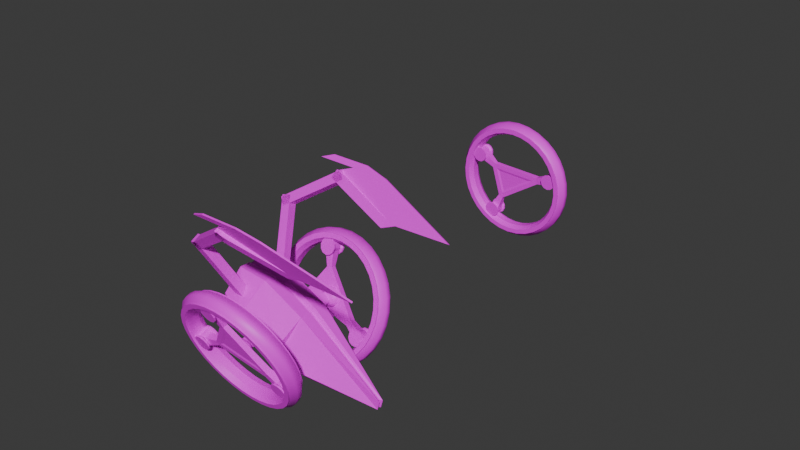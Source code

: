 # Source: Wheelie.blend  (saved by Blender 4.3.34; exported with 4.5.12 LTS)
import bpy
from mathutils import Matrix  # noqa: F401  (used for matrix-valued properties, if any)

bpy.ops.wm.read_factory_settings(use_empty=True)
scene = bpy.context.scene
scene.name = 'Scene'

# ---- collections
col_collection = bpy.data.collections.new('Collection'); scene.collection.children.link(col_collection)

# ---- images (referenced by path relative to the original .blend; pixels are not part of the script)
import os
ASSET_DIR = os.environ.get("B2B_ASSET_DIR", "")  # directory of the original .blend (textures are referenced by path, not embedded)
HERE = os.path.dirname(os.path.abspath(__file__))  # packed textures are extracted next to this script under _unpacked/

def load_image(name, relpath, width, height, colorspace="sRGB"):
    """Load a texture the original file referenced (path relative to the .blend, or extracted next to this script)."""
    p = next((c for c in (os.path.join(HERE, relpath), os.path.join(ASSET_DIR, relpath)) if relpath and os.path.exists(c)), "")
    if p:
        img = bpy.data.images.load(p, check_existing=True)
        img.name = name
    else:  # same state as the original file: an image datablock whose file is absent (Cycles renders it pink)
        img = bpy.data.images.new(name, width, height)
        img.source = "FILE"
        img.filepath = "//" + (relpath or name)
    img.colorspace_settings.name = colorspace
    return img
img_hammer_head_texture_png = load_image('Hammer Head Texture.png', 'Hammer Head Texture.png', 1024, 1024, 'sRGB')

# ---- materials (node trees are filled in below, after node groups)
mat_wheelie = bpy.data.materials.new('Wheelie')

# ---- material node trees
mat_wheelie.use_nodes = True; mat_wheelie.node_tree.nodes.clear()
_N = mat_wheelie.node_tree.nodes; _L = mat_wheelie.node_tree.links
n0 = _N.new('ShaderNodeBsdfPrincipled'); n0.name = 'Principled BSDF'; n0.location = (10, 300)
n1 = _N.new('ShaderNodeOutputMaterial'); n1.name = 'Material Output'; n1.location = (300, 300)
n2 = _N.new('ShaderNodeTexImage'); n2.name = 'Image Texture'; n2.location = (-280, 275)
n2.image = img_hammer_head_texture_png
_L.new(n0.outputs[0], n1.inputs[0])
_L.new(n2.outputs[0], n0.inputs[0])
n1.is_active_output = True

# ---- world
world_world = bpy.data.worlds.new('World'); scene.world = world_world
world_world.use_nodes = True; world_world.node_tree.nodes.clear()
_N = world_world.node_tree.nodes; _L = world_world.node_tree.links
n0 = _N.new('ShaderNodeOutputWorld'); n0.name = 'World Output'; n0.location = (300, 300)
n1 = _N.new('ShaderNodeBackground'); n1.name = 'Background'; n1.location = (10, 300)
n1.inputs[0].default_value = (0.05088, 0.05088, 0.05088, 1.0)
_L.new(n1.outputs[0], n0.inputs[0])
n0.is_active_output = True
world_world.color = (0.05088, 0.05088, 0.05088)
world_world.sun_shadow_jitter_overblur = 0.0

# ---- meshes
me_cylinder = bpy.data.meshes.new('Cylinder')
me_cylinder.from_pydata([(0.0, 0.131, 5.0), (0.0, -0.1259, 5.0), (0.1951, 0.131, 4.904), (0.1951, -0.1259, 4.904), (0.3827, 0.131, 4.619), (0.3827, -0.1259, 4.619), (0.5556, 0.131, 4.157), (0.5556, -0.1259, 4.157), (0.7071, 0.131, 3.536), (0.7071, -0.1259, 3.536), (0.8315, 0.131, 2.778), (0.8315, -0.1259, 2.778), (0.9239, 0.131, 1.913), (0.9239, -0.1259, 1.913), (0.9808, 0.131, 0.9755), (0.9808, -0.1259, 0.9755), (1.0, 0.131, -7.451e-08), (1.0, -0.1259, 7.451e-08), (0.9808, 0.131, -0.9755), (0.9808, -0.1259, -0.9755), (0.9239, 0.131, -1.913), (0.9239, -0.1259, -1.913), (0.8315, 0.131, -2.778), (0.8315, -0.1259, -2.778), (0.7071, 0.131, -3.536), (0.7071, -0.1259, -3.536), (0.5556, 0.131, -4.157), (0.5556, -0.1259, -4.157), (0.3827, 0.131, -4.619), (0.3827, -0.1259, -4.619), (0.1951, 0.131, -4.904), (0.1951, -0.1259, -4.904), (0.0, 0.131, -5.0), (0.0, -0.1259, -5.0), (-0.1951, 0.131, -4.904), (-0.1951, -0.1259, -4.904), (-0.3827, 0.131, -4.619), (-0.3827, -0.1259, -4.619), (-0.5556, 0.131, -4.157), (-0.5556, -0.1259, -4.157), (-0.7071, 0.131, -3.536), (-0.7071, -0.1259, -3.536), (-0.8315, 0.131, -2.778), (-0.8315, -0.1259, -2.778), (-0.9239, 0.131, -1.913), (-0.9239, -0.1259, -1.913), (-0.9808, 0.131, -0.9755), (-0.9808, -0.1259, -0.9755), (-1.0, 0.131, -7.451e-08), (-1.0, -0.1259, 7.451e-08), (-0.9808, 0.131, 0.9755), (-0.9808, -0.1259, 0.9755), (-0.9239, 0.131, 1.913), (-0.9239, -0.1259, 1.913), (-0.8315, 0.131, 2.778), (-0.8315, -0.1259, 2.778), (-0.7071, 0.131, 3.536), (-0.7071, -0.1259, 3.536), (-0.5556, 0.131, 4.157), (-0.5556, -0.1259, 4.157), (-0.3827, 0.131, 4.619), (-0.3827, -0.1259, 4.619), (-0.1951, 0.131, 4.904), (-0.1951, -0.1259, 4.904), (0.0, 0.04863, 5.378), (0.0, -0.04347, 5.378), (0.2099, -0.04347, 5.275), (0.2099, 0.04863, 5.275), (0.4116, -0.04347, 4.969), (0.4116, 0.04863, 4.969), (0.5976, -0.04347, 4.472), (0.5976, 0.04863, 4.472), (0.7606, -0.04347, 3.803), (0.7606, 0.04863, 3.803), (0.8944, -0.04347, 2.988), (0.8944, 0.04863, 2.988), (0.9938, -0.04347, 2.058), (0.9938, 0.04863, 2.058), (1.055, -0.04347, 1.049), (1.055, 0.04863, 1.049), (1.076, -0.04347, 5.215e-08), (1.076, 0.04863, -7.451e-09), (1.055, -0.04347, -1.049), (1.055, 0.04863, -1.049), (0.9938, -0.04347, -2.058), (0.9938, 0.04863, -2.058), (0.8944, -0.04347, -2.988), (0.8944, 0.04863, -2.988), (0.7606, -0.04347, -3.803), (0.7606, 0.04863, -3.803), (0.5976, -0.04347, -4.472), (0.5976, 0.04863, -4.472), (0.4116, -0.04347, -4.969), (0.4116, 0.04863, -4.969), (0.2099, -0.04347, -5.275), (0.2099, 0.04863, -5.275), (0.0, -0.04347, -5.378), (0.0, 0.04863, -5.378), (-0.2099, -0.04347, -5.275), (-0.2099, 0.04863, -5.275), (-0.4116, -0.04347, -4.969), (-0.4116, 0.04863, -4.969), (-0.5976, -0.04347, -4.472), (-0.5976, 0.04863, -4.472), (-0.7606, -0.04347, -3.803), (-0.7606, 0.04863, -3.803), (-0.8944, -0.04347, -2.988), (-0.8944, 0.04863, -2.988), (-0.9938, -0.04347, -2.058), (-0.9938, 0.04863, -2.058), (-1.055, -0.04347, -1.049), (-1.055, 0.04863, -1.049), (-1.076, -0.04347, 5.215e-08), (-1.076, 0.04863, -7.451e-09), (-1.055, -0.04347, 1.049), (-1.055, 0.04863, 1.049), (-0.9938, -0.04347, 2.058), (-0.9938, 0.04863, 2.058), (-0.8944, -0.04347, 2.988), (-0.8944, 0.04863, 2.988), (-0.7606, -0.04347, 3.803), (-0.7606, 0.04863, 3.803), (-0.5976, -0.04347, 4.472), (-0.5976, 0.04863, 4.472), (-0.4116, -0.04347, 4.969), (-0.4116, 0.04863, 4.969), (-0.2099, -0.04347, 5.275), (-0.2099, 0.04863, 5.275), (0.0, 0.064, 4.346), (0.1696, 0.064, 4.263), (0.1696, -0.05885, 4.263), (0.0, -0.05885, 4.346), (0.3327, 0.064, 4.016), (0.3327, -0.05885, 4.016), (0.4829, 0.064, 3.614), (0.4829, -0.05885, 3.614), (0.6147, 0.064, 3.073), (0.6147, -0.05885, 3.073), (0.7228, 0.064, 2.415), (0.7228, -0.05885, 2.415), (0.8031, 0.064, 1.663), (0.8031, -0.05885, 1.663), (0.8526, 0.064, 0.8479), (0.8526, -0.05885, 0.8479), (0.8693, 0.064, 0.0), (0.8693, -0.05885, 5.96e-08), (0.8526, 0.064, -0.8479), (0.8526, -0.05885, -0.8479), (0.8031, 0.064, -1.663), (0.8031, -0.05885, -1.663), (0.7228, 0.064, -2.415), (0.7228, -0.05885, -2.415), (0.6147, 0.064, -3.073), (0.6147, -0.05885, -3.073), (0.4829, 0.064, -3.614), (0.4829, -0.05885, -3.614), (0.3327, 0.064, -4.016), (0.3327, -0.05885, -4.016), (0.1696, 0.064, -4.263), (0.1696, -0.05885, -4.263), (0.0, 0.064, -4.346), (0.0, -0.05885, -4.346), (-0.1696, 0.064, -4.263), (-0.1696, -0.05885, -4.263), (-0.3327, 0.064, -4.016), (-0.3327, -0.05885, -4.016), (-0.4829, 0.064, -3.614), (-0.4829, -0.05885, -3.614), (-0.6147, 0.064, -3.073), (-0.6147, -0.05885, -3.073), (-0.7228, 0.064, -2.415), (-0.7228, -0.05885, -2.415), (-0.8031, 0.064, -1.663), (-0.8031, -0.05885, -1.663), (-0.8526, 0.064, -0.8479), (-0.8526, -0.05885, -0.8479), (-0.8693, 0.064, 0.0), (-0.8693, -0.05885, 5.96e-08), (-0.8526, 0.064, 0.8479), (-0.8526, -0.05885, 0.8479), (-0.8031, 0.064, 1.663), (-0.8031, -0.05885, 1.663), (-0.7228, 0.064, 2.415), (-0.7228, -0.05885, 2.415), (-0.6147, 0.064, 3.073), (-0.6147, -0.05885, 3.073), (-0.4829, 0.064, 3.614), (-0.4829, -0.05885, 3.614), (-0.3327, 0.064, 4.016), (-0.3327, -0.05885, 4.016), (-0.1696, 0.064, 4.263), (-0.1696, -0.05885, 4.263), (0.0, 0.1509, 5.0), (0.1951, 0.1509, 4.904), (0.1951, -0.1457, 4.904), (0.0, -0.1457, 5.0), (0.3827, 0.1509, 4.619), (0.3827, -0.1457, 4.619), (0.5556, 0.1509, 4.157), (0.5556, -0.1457, 4.157), (0.7071, 0.1509, 3.536), (0.7071, -0.1457, 3.536), (0.8315, 0.1509, 2.778), (0.8315, -0.1457, 2.778), (0.9239, 0.1509, 1.913), (0.9239, -0.1457, 1.913), (0.9808, 0.1509, 0.9755), (0.9808, -0.1457, 0.9755), (1.0, 0.1509, -8.196e-08), (1.0, -0.1457, 8.196e-08), (0.9808, 0.1509, -0.9755), (0.9808, -0.1457, -0.9755), (0.9239, 0.1509, -1.913), (0.9239, -0.1457, -1.913), (0.8315, 0.1509, -2.778), (0.8315, -0.1457, -2.778), (0.7071, 0.1509, -3.536), (0.7071, -0.1457, -3.536), (0.5556, 0.1509, -4.157), (0.5556, -0.1457, -4.157), (0.3827, 0.1509, -4.619), (0.3827, -0.1457, -4.619), (0.1951, 0.1509, -4.904), (0.1951, -0.1457, -4.904), (0.0, 0.1509, -5.0), (0.0, -0.1457, -5.0), (-0.1951, 0.1509, -4.904), (-0.1951, -0.1457, -4.904), (-0.3827, 0.1509, -4.619), (-0.3827, -0.1457, -4.619), (-0.5556, 0.1509, -4.157), (-0.5556, -0.1457, -4.157), (-0.7071, 0.1509, -3.536), (-0.7071, -0.1457, -3.536), (-0.8315, 0.1509, -2.778), (-0.8315, -0.1457, -2.778), (-0.9239, 0.1509, -1.913), (-0.9239, -0.1457, -1.913), (-0.9808, 0.1509, -0.9755), (-0.9808, -0.1457, -0.9755), (-1.0, 0.1509, -8.196e-08), (-1.0, -0.1457, 8.196e-08), (-0.9808, 0.1509, 0.9755), (-0.9808, -0.1457, 0.9755), (-0.9239, 0.1509, 1.913), (-0.9239, -0.1457, 1.913), (-0.8315, 0.1509, 2.778), (-0.8315, -0.1457, 2.778), (-0.7071, 0.1509, 3.536), (-0.7071, -0.1457, 3.536), (-0.5556, 0.1509, 4.157), (-0.5556, -0.1457, 4.157), (-0.3827, 0.1509, 4.619), (-0.3827, -0.1457, 4.619), (-0.1951, 0.1509, 4.904), (-0.1951, -0.1457, 4.904), (0.0, 0.1509, 4.596), (0.1793, 0.1509, 4.508), (0.1793, -0.1457, 4.508), (0.0, -0.1457, 4.596), (0.3517, 0.1509, 4.246), (0.3517, -0.1457, 4.246), (0.5107, 0.1509, 3.821), (0.5107, -0.1457, 3.821), (0.6499, 0.1509, 3.25), (0.6499, -0.1457, 3.25), (0.7643, 0.1509, 2.553), (0.7643, -0.1457, 2.553), (0.8492, 0.1509, 1.759), (0.8492, -0.1457, 1.759), (0.9015, 0.1509, 0.8966), (0.9015, -0.1457, 0.8966), (0.9192, 0.1509, -8.196e-08), (0.9192, -0.1457, 8.196e-08), (0.9015, 0.1509, -0.8966), (0.9015, -0.1457, -0.8966), (0.8492, 0.1509, -1.759), (0.8492, -0.1457, -1.759), (0.7643, 0.1509, -2.553), (0.7643, -0.1457, -2.553), (0.6499, 0.1509, -3.25), (0.6499, -0.1457, -3.25), (0.5107, 0.1509, -3.821), (0.5107, -0.1457, -3.821), (0.3517, 0.1509, -4.246), (0.3517, -0.1457, -4.246), (0.1793, 0.1509, -4.508), (0.1793, -0.1457, -4.508), (0.0, 0.1509, -4.596), (0.0, -0.1457, -4.596), (-0.1793, 0.1509, -4.508), (-0.1793, -0.1457, -4.508), (-0.3517, 0.1509, -4.246), (-0.3517, -0.1457, -4.246), (-0.5107, 0.1509, -3.821), (-0.5107, -0.1457, -3.821), (-0.6499, 0.1509, -3.25), (-0.6499, -0.1457, -3.25), (-0.7643, 0.1509, -2.553), (-0.7643, -0.1457, -2.553), (-0.8492, 0.1509, -1.759), (-0.8492, -0.1457, -1.759), (-0.9015, 0.1509, -0.8966), (-0.9015, -0.1457, -0.8966), (-0.9192, 0.1509, -8.196e-08), (-0.9192, -0.1457, 8.196e-08), (-0.9015, 0.1509, 0.8966), (-0.9015, -0.1457, 0.8966), (-0.8492, 0.1509, 1.759), (-0.8492, -0.1457, 1.759), (-0.7643, 0.1509, 2.553), (-0.7643, -0.1457, 2.553), (-0.6499, 0.1509, 3.25), (-0.6499, -0.1457, 3.25), (-0.5107, 0.1509, 3.821), (-0.5107, -0.1457, 3.821), (-0.3517, 0.1509, 4.246), (-0.3517, -0.1457, 4.246), (-0.1793, 0.1509, 4.508), (-0.1793, -0.1457, 4.508), (0.76, -0.06444, 0.4782), (0.76, 0.0696, 0.4782), (0.8122, -0.06444, 0.5481), (0.8122, 0.0696, 0.5481), (0.8504, -0.06444, 0.7391), (0.8504, 0.0696, 0.7391), (0.8644, -0.06444, 1.0), (0.8644, 0.0696, 1.0), (0.8504, -0.06444, 1.261), (0.8504, 0.0696, 1.261), (0.8122, -0.06444, 1.452), (0.8122, 0.0696, 1.452), (0.76, -0.06444, 1.522), (0.76, 0.0696, 1.522), (0.7078, -0.06444, 1.452), (0.7078, 0.0696, 1.452), (0.6696, -0.06444, 1.261), (0.6696, 0.0696, 1.261), (0.6556, -0.06444, 1.0), (0.6556, 0.0696, 1.0), (0.6696, -0.06444, 0.7391), (0.6696, 0.0696, 0.7391), (0.7078, -0.06444, 0.5481), (0.7078, 0.0696, 0.5481), (0.76, -0.09095, 0.3236), (0.8276, -0.09095, 0.4142), (0.8276, 0.09611, 0.4142), (0.76, 0.09611, 0.3236), (0.8772, -0.09095, 0.6618), (0.8772, 0.09611, 0.6618), (0.8953, -0.09095, 1.0), (0.8953, 0.09611, 1.0), (0.8772, -0.09095, 1.338), (0.8772, 0.09611, 1.338), (0.8276, -0.09095, 1.586), (0.8276, 0.09611, 1.586), (0.76, -0.09095, 1.676), (0.76, 0.09611, 1.676), (0.6924, -0.09095, 1.586), (0.6924, 0.09611, 1.586), (0.6428, -0.09095, 1.338), (0.6428, 0.09611, 1.338), (0.6247, -0.09095, 1.0), (0.6247, 0.09611, 1.0), (0.6428, -0.09095, 0.6618), (0.6428, 0.09611, 0.6618), (0.6924, -0.09095, 0.4142), (0.6924, 0.09611, 0.4142), (0.76, -0.1164, 0.3236), (0.8276, -0.1164, 0.4142), (0.8276, 0.1215, 0.4142), (0.76, 0.1215, 0.3236), (0.8772, -0.1164, 0.6618), (0.8772, 0.1215, 0.6618), (0.8953, -0.1164, 1.0), (0.8953, 0.1215, 1.0), (0.8772, -0.1164, 1.338), (0.8772, 0.1215, 1.338), (0.8276, -0.1164, 1.586), (0.8276, 0.1215, 1.586), (0.76, -0.1164, 1.676), (0.76, 0.1215, 1.676), (0.6924, -0.1164, 1.586), (0.6924, 0.1215, 1.586), (0.6428, -0.1164, 1.338), (0.6428, 0.1215, 1.338), (0.6247, -0.1164, 1.0), (0.6247, 0.1215, 1.0), (0.6428, -0.1164, 0.6618), (0.6428, 0.1215, 0.6618), (0.6924, -0.1164, 0.4142), (0.6924, 0.1215, 0.4142), (-0.4698, -0.06444, -3.025), (-0.4698, 0.0696, -3.025), (-0.4968, -0.06444, -3.259), (-0.4968, 0.0696, -3.259), (-0.4968, -0.06444, -3.529), (-0.4968, 0.0696, -3.529), (-0.4698, -0.06444, -3.763), (-0.4698, 0.0696, -3.763), (-0.423, -0.06444, -3.898), (-0.423, 0.0696, -3.898), (-0.369, -0.06444, -3.898), (-0.369, 0.0696, -3.898), (-0.3222, -0.06444, -3.763), (-0.3222, 0.0696, -3.763), (-0.2952, -0.06444, -3.529), (-0.2952, 0.0696, -3.529), (-0.2952, -0.06444, -3.259), (-0.2952, 0.0696, -3.259), (-0.3222, -0.06444, -3.025), (-0.3222, 0.0696, -3.025), (-0.369, -0.06444, -2.89), (-0.369, 0.0696, -2.89), (-0.423, -0.06444, -2.89), (-0.423, 0.0696, -2.89), (-0.4916, -0.09095, -2.916), (-0.5267, -0.09095, -3.219), (-0.5267, 0.09611, -3.219), (-0.4916, 0.09611, -2.916), (-0.5267, -0.09095, -3.569), (-0.5267, 0.09611, -3.569), (-0.4916, -0.09095, -3.872), (-0.4916, 0.09611, -3.872), (-0.431, -0.09095, -4.047), (-0.431, 0.09611, -4.047), (-0.361, -0.09095, -4.047), (-0.361, 0.09611, -4.047), (-0.3003, -0.09095, -3.872), (-0.3003, 0.09611, -3.872), (-0.2653, -0.09095, -3.569), (-0.2653, 0.09611, -3.569), (-0.2653, -0.09095, -3.219), (-0.2653, 0.09611, -3.219), (-0.3003, -0.09095, -2.916), (-0.3003, 0.09611, -2.916), (-0.361, -0.09095, -2.741), (-0.361, 0.09611, -2.741), (-0.431, -0.09095, -2.741), (-0.431, 0.09611, -2.741), (-0.4916, -0.1164, -2.916), (-0.5267, -0.1164, -3.219), (-0.5267, 0.1215, -3.219), (-0.4916, 0.1215, -2.916), (-0.5267, -0.1164, -3.569), (-0.5267, 0.1215, -3.569), (-0.4916, -0.1164, -3.872), (-0.4916, 0.1215, -3.872), (-0.431, -0.1164, -4.047), (-0.431, 0.1215, -4.047), (-0.361, -0.1164, -4.047), (-0.361, 0.1215, -4.047), (-0.3003, -0.1164, -3.872), (-0.3003, 0.1215, -3.872), (-0.2653, -0.1164, -3.569), (-0.2653, 0.1215, -3.569), (-0.2653, -0.1164, -3.219), (-0.2653, 0.1215, -3.219), (-0.3003, -0.1164, -2.916), (-0.3003, 0.1215, -2.916), (-0.361, -0.1164, -2.741), (-0.361, 0.1215, -2.741), (-0.431, -0.1164, -2.741), (-0.431, 0.1215, -2.741), (-0.6437, -0.06444, 2.076), (-0.6437, 0.0696, 2.076), (-0.6926, -0.06444, 2.19), (-0.6926, 0.0696, 2.19), (-0.7464, -0.06444, 2.167), (-0.7464, 0.0696, 2.167), (-0.7907, -0.06444, 2.012), (-0.7907, 0.0696, 2.012), (-0.8135, -0.06444, 1.767), (-0.8135, 0.0696, 1.767), (-0.8088, -0.06444, 1.498), (-0.8088, 0.0696, 1.498), (-0.7778, -0.06444, 1.277), (-0.7778, 0.0696, 1.277), (-0.7289, -0.06444, 1.163), (-0.7289, 0.0696, 1.163), (-0.6751, -0.06444, 1.186), (-0.6751, 0.0696, 1.186), (-0.6308, -0.06444, 1.341), (-0.6308, 0.0696, 1.341), (-0.608, -0.06444, 1.586), (-0.608, 0.0696, 1.586), (-0.6127, -0.06444, 1.855), (-0.6127, 0.0696, 1.855), (-0.6238, -0.09095, 2.195), (-0.6873, -0.09095, 2.343), (-0.6873, 0.09611, 2.343), (-0.6238, 0.09611, 2.195), (-0.757, -0.09095, 2.312), (-0.757, 0.09611, 2.312), (-0.8144, -0.09095, 2.111), (-0.8144, 0.09611, 2.111), (-0.844, -0.09095, 1.794), (-0.844, 0.09611, 1.794), (-0.8379, -0.09095, 1.445), (-0.8379, 0.09611, 1.445), (-0.7977, -0.09095, 1.158), (-0.7977, 0.09611, 1.158), (-0.7342, -0.09095, 1.01), (-0.7342, 0.09611, 1.01), (-0.6645, -0.09095, 1.041), (-0.6645, 0.09611, 1.041), (-0.6071, -0.09095, 1.242), (-0.6071, 0.09611, 1.242), (-0.5775, -0.09095, 1.559), (-0.5775, 0.09611, 1.559), (-0.5836, -0.09095, 1.908), (-0.5836, 0.09611, 1.908), (-0.6238, -0.1164, 2.195), (-0.6873, -0.1164, 2.343), (-0.6873, 0.1215, 2.343), (-0.6238, 0.1215, 2.195), (-0.757, -0.1164, 2.312), (-0.757, 0.1215, 2.312), (-0.8144, -0.1164, 2.111), (-0.8144, 0.1215, 2.111), (-0.844, -0.1164, 1.794), (-0.844, 0.1215, 1.794), (-0.8379, -0.1164, 1.445), (-0.8379, 0.1215, 1.445), (-0.7977, -0.1164, 1.158), (-0.7977, 0.1215, 1.158), (-0.7342, -0.1164, 1.01), (-0.7342, 0.1215, 1.01), (-0.6645, -0.1164, 1.041), (-0.6645, 0.1215, 1.041), (-0.6071, -0.1164, 1.242), (-0.6071, 0.1215, 1.242), (-0.5775, -0.1164, 1.559), (-0.5775, 0.1215, 1.559), (-0.5836, -0.1164, 1.908), (-0.5836, 0.1215, 1.908), (0.4798, 0.05337, 0.9027), (0.3013, -0.03329, 0.3543), (0.5072, 0.05389, 0.3624), (-0.2087, -0.02649, -1.335), (-0.2211, 0.04436, -2.092), (-0.3006, 0.04436, -1.866), (-0.4558, 0.04447, 0.6541), (-0.3209, -0.02647, 0.4573), (-0.4178, -0.03926, 1.071), (-0.4178, 0.04426, 1.071), (0.4786, -0.04858, 0.8952), (0.509, -0.04858, 0.3587), (-0.2209, -0.03903, -2.096), (-0.2998, -0.03928, -1.865), (-0.4567, -0.03908, 0.653), (0.4218, -0.04775, 0.5249), (-0.3738, -0.03903, 0.6566), (-0.2303, -0.03905, -1.635), (0.1122, -0.004814, 0.4387), (0.1214, 0.03738, 0.4849), (0.1122, 0.07956, 0.4387), (0.08584, 0.1153, 0.3071), (0.04646, 0.1392, 0.1102), (0.1586, -0.004814, -0.1221), (0.1717, 0.03738, -0.1221), (0.1586, 0.07956, -0.1221), (0.1214, 0.1153, -0.1221), (0.0657, 0.1392, -0.1221), (0.1122, -0.004814, -0.6829), (0.1214, 0.03738, -0.7291), (0.1122, 0.07956, -0.6829), (0.08584, 0.1153, -0.5513), (0.04646, 0.1392, -0.3544), (0.0, -0.004814, -0.9151), (0.0, 0.03738, -0.9805), (0.0, 0.07956, -0.9151), (0.0, 0.1153, -0.7291), (0.0, 0.1392, -0.4506), (-0.1122, -0.004814, -0.6829), (-0.1214, 0.03738, -0.7291), (-0.1122, 0.07956, -0.6829), (-0.08584, 0.1153, -0.5513), (-0.04646, 0.1392, -0.3544), (-0.1586, -0.004814, -0.1221), (-0.1717, 0.03738, -0.1221), (-0.1586, 0.07956, -0.1221), (-0.1214, 0.1153, -0.1221), (-0.0657, 0.1392, -0.1221), (-0.1122, -0.004814, 0.4387), (-0.1214, 0.03738, 0.4849), (-0.1122, 0.07956, 0.4387), (-0.08584, 0.1153, 0.3071), (-0.04646, 0.1392, 0.1102), (0.0, 0.1476, -0.1221), (0.0, -0.004814, 0.671), (0.0, 0.03738, 0.7363), (0.0, 0.07956, 0.671), (0.0, 0.1153, 0.4849), (0.0, 0.1392, 0.2064)], [], [(65, 1, 3, 66), (66, 3, 5, 68), (68, 5, 7, 70), (70, 7, 9, 72), (72, 9, 11, 74), (74, 11, 13, 76), (76, 13, 15, 78), (78, 15, 17, 80), (80, 17, 19, 82), (82, 19, 21, 84), (84, 21, 23, 86), (86, 23, 25, 88), (88, 25, 27, 90), (90, 27, 29, 92), (92, 29, 31, 94), (94, 31, 33, 96), (96, 33, 35, 98), (98, 35, 37, 100), (100, 37, 39, 102), (102, 39, 41, 104), (104, 41, 43, 106), (106, 43, 45, 108), (108, 45, 47, 110), (110, 47, 49, 112), (112, 49, 51, 114), (114, 51, 53, 116), (116, 53, 55, 118), (118, 55, 57, 120), (120, 57, 59, 122), (122, 59, 61, 124), (19, 17, 209, 211), (124, 61, 63, 126), (126, 63, 1, 65), (34, 36, 228, 226), (62, 127, 64, 0), (127, 126, 65, 64), (60, 125, 127, 62), (125, 124, 126, 127), (58, 123, 125, 60), (123, 122, 124, 125), (56, 121, 123, 58), (121, 120, 122, 123), (54, 119, 121, 56), (119, 118, 120, 121), (52, 117, 119, 54), (117, 116, 118, 119), (50, 115, 117, 52), (115, 114, 116, 117), (48, 113, 115, 50), (113, 112, 114, 115), (46, 111, 113, 48), (111, 110, 112, 113), (44, 109, 111, 46), (109, 108, 110, 111), (42, 107, 109, 44), (107, 106, 108, 109), (40, 105, 107, 42), (105, 104, 106, 107), (38, 103, 105, 40), (103, 102, 104, 105), (36, 101, 103, 38), (101, 100, 102, 103), (34, 99, 101, 36), (99, 98, 100, 101), (32, 97, 99, 34), (97, 96, 98, 99), (30, 95, 97, 32), (95, 94, 96, 97), (28, 93, 95, 30), (93, 92, 94, 95), (26, 91, 93, 28), (91, 90, 92, 93), (24, 89, 91, 26), (89, 88, 90, 91), (22, 87, 89, 24), (87, 86, 88, 89), (20, 85, 87, 22), (85, 84, 86, 87), (18, 83, 85, 20), (83, 82, 84, 85), (16, 81, 83, 18), (81, 80, 82, 83), (14, 79, 81, 16), (79, 78, 80, 81), (12, 77, 79, 14), (77, 76, 78, 79), (10, 75, 77, 12), (75, 74, 76, 77), (8, 73, 75, 10), (73, 72, 74, 75), (6, 71, 73, 8), (71, 70, 72, 73), (4, 69, 71, 6), (69, 68, 70, 71), (2, 67, 69, 4), (67, 66, 68, 69), (0, 64, 67, 2), (64, 65, 66, 67), (134, 136, 137, 135), (132, 134, 135, 133), (0, 2, 193, 192), (52, 54, 246, 244), (37, 35, 227, 229), (3, 1, 195, 194), (55, 53, 245, 247), (18, 20, 212, 210), (36, 38, 230, 228), (21, 19, 211, 213), (54, 56, 248, 246), (39, 37, 229, 231), (2, 4, 196, 193), (57, 55, 247, 249), (20, 22, 214, 212), (5, 3, 194, 197), (38, 40, 232, 230), (23, 21, 213, 215), (56, 58, 250, 248), (41, 39, 231, 233), (4, 6, 198, 196), (59, 57, 249, 251), (22, 24, 216, 214), (7, 5, 197, 199), (40, 42, 234, 232), (25, 23, 215, 217), (58, 60, 252, 250), (43, 41, 233, 235), (6, 8, 200, 198), (61, 59, 251, 253), (24, 26, 218, 216), (9, 7, 199, 201), (42, 44, 236, 234), (27, 25, 217, 219), (60, 62, 254, 252), (45, 43, 235, 237), (8, 10, 202, 200), (63, 61, 253, 255), (26, 28, 220, 218), (11, 9, 201, 203), (44, 46, 238, 236), (29, 27, 219, 221), (62, 0, 192, 254), (47, 45, 237, 239), (10, 12, 204, 202), (1, 63, 255, 195), (28, 30, 222, 220), (13, 11, 203, 205), (46, 48, 240, 238), (31, 29, 221, 223), (49, 47, 239, 241), (12, 14, 206, 204), (30, 32, 224, 222), (15, 13, 205, 207), (48, 50, 242, 240), (33, 31, 223, 225), (51, 49, 241, 243), (14, 16, 208, 206), (32, 34, 226, 224), (17, 15, 207, 209), (50, 52, 244, 242), (35, 33, 225, 227), (53, 51, 243, 245), (16, 18, 210, 208), (257, 256, 192, 193), (259, 258, 194, 195), (260, 257, 193, 196), (258, 261, 197, 194), (262, 260, 196, 198), (261, 263, 199, 197), (264, 262, 198, 200), (263, 265, 201, 199), (266, 264, 200, 202), (265, 267, 203, 201), (268, 266, 202, 204), (267, 269, 205, 203), (270, 268, 204, 206), (269, 271, 207, 205), (272, 270, 206, 208), (271, 273, 209, 207), (274, 272, 208, 210), (273, 275, 211, 209), (276, 274, 210, 212), (275, 277, 213, 211), (278, 276, 212, 214), (277, 279, 215, 213), (280, 278, 214, 216), (279, 281, 217, 215), (282, 280, 216, 218), (281, 283, 219, 217), (284, 282, 218, 220), (283, 285, 221, 219), (286, 284, 220, 222), (285, 287, 223, 221), (288, 286, 222, 224), (287, 289, 225, 223), (290, 288, 224, 226), (289, 291, 227, 225), (292, 290, 226, 228), (291, 293, 229, 227), (294, 292, 228, 230), (293, 295, 231, 229), (296, 294, 230, 232), (295, 297, 233, 231), (298, 296, 232, 234), (297, 299, 235, 233), (300, 298, 234, 236), (299, 301, 237, 235), (302, 300, 236, 238), (301, 303, 239, 237), (304, 302, 238, 240), (303, 305, 241, 239), (306, 304, 240, 242), (305, 307, 243, 241), (308, 306, 242, 244), (307, 309, 245, 243), (310, 308, 244, 246), (309, 311, 247, 245), (312, 310, 246, 248), (311, 313, 249, 247), (314, 312, 248, 250), (313, 315, 251, 249), (316, 314, 250, 252), (315, 317, 253, 251), (318, 316, 252, 254), (317, 319, 255, 253), (256, 318, 254, 192), (319, 259, 195, 255), (136, 138, 139, 137), (138, 140, 141, 139), (140, 142, 143, 141), (142, 144, 145, 143), (144, 146, 147, 145), (146, 148, 149, 147), (148, 150, 151, 149), (150, 152, 153, 151), (152, 154, 155, 153), (154, 156, 157, 155), (156, 158, 159, 157), (158, 160, 161, 159), (160, 162, 163, 161), (162, 164, 165, 163), (164, 166, 167, 165), (166, 168, 169, 167), (168, 170, 171, 169), (170, 172, 173, 171), (172, 174, 175, 173), (174, 176, 177, 175), (176, 178, 179, 177), (178, 180, 181, 179), (180, 182, 183, 181), (182, 184, 185, 183), (184, 186, 187, 185), (186, 188, 189, 187), (188, 190, 191, 189), (190, 128, 131, 191), (128, 129, 130, 131), (129, 132, 133, 130), (129, 128, 256, 257), (131, 130, 258, 259), (132, 129, 257, 260), (130, 133, 261, 258), (134, 132, 260, 262), (133, 135, 263, 261), (136, 134, 262, 264), (135, 137, 265, 263), (138, 136, 264, 266), (137, 139, 267, 265), (140, 138, 266, 268), (139, 141, 269, 267), (142, 140, 268, 270), (141, 143, 271, 269), (144, 142, 270, 272), (143, 145, 273, 271), (146, 144, 272, 274), (145, 147, 275, 273), (148, 146, 274, 276), (147, 149, 277, 275), (150, 148, 276, 278), (149, 151, 279, 277), (152, 150, 278, 280), (151, 153, 281, 279), (154, 152, 280, 282), (153, 155, 283, 281), (156, 154, 282, 284), (155, 157, 285, 283), (158, 156, 284, 286), (157, 159, 287, 285), (160, 158, 286, 288), (159, 161, 289, 287), (162, 160, 288, 290), (161, 163, 291, 289), (164, 162, 290, 292), (163, 165, 293, 291), (166, 164, 292, 294), (165, 167, 295, 293), (168, 166, 294, 296), (167, 169, 297, 295), (170, 168, 296, 298), (169, 171, 299, 297), (172, 170, 298, 300), (171, 173, 301, 299), (174, 172, 300, 302), (173, 175, 303, 301), (176, 174, 302, 304), (175, 177, 305, 303), (178, 176, 304, 306), (177, 179, 307, 305), (180, 178, 306, 308), (179, 181, 309, 307), (182, 180, 308, 310), (181, 183, 311, 309), (184, 182, 310, 312), (183, 185, 313, 311), (186, 184, 312, 314), (185, 187, 315, 313), (188, 186, 314, 316), (187, 189, 317, 315), (190, 188, 316, 318), (189, 191, 319, 317), (128, 190, 318, 256), (191, 131, 259, 319), (320, 321, 323, 322), (322, 323, 325, 324), (324, 325, 327, 326), (326, 327, 329, 328), (328, 329, 331, 330), (330, 331, 333, 332), (332, 333, 335, 334), (334, 335, 337, 336), (483, 485, 545, 542), (337, 339, 536), (330, 332, 356, 354), (343, 342, 547, 538), (342, 343, 321, 320), (323, 321, 347, 346), (363, 361, 385, 387), (345, 348, 372, 369), (340, 342, 366, 364), (333, 331, 355, 357), (343, 341, 365, 367), (326, 328, 352, 350), (336, 338, 362, 360), (329, 327, 351, 353), (339, 337, 361, 363), (322, 324, 348, 345), (332, 334, 358, 356), (342, 320, 344, 366), (325, 323, 346, 349), (335, 333, 357, 359), (321, 343, 367, 347), (328, 330, 354, 352), (338, 340, 364, 362), (331, 329, 353, 355), (341, 339, 363, 365), (324, 326, 350, 348), (334, 336, 360, 358), (320, 322, 345, 344), (327, 325, 349, 351), (337, 335, 359, 361), (370, 371, 391, 389, 387, 385, 383, 381, 379, 377, 375, 373), (368, 369, 372, 374, 376, 378, 380, 382, 384, 386, 388, 390), (354, 356, 380, 378), (349, 346, 370, 373), (362, 364, 388, 386), (357, 355, 379, 381), (348, 350, 374, 372), (365, 363, 387, 389), (356, 358, 382, 380), (351, 349, 373, 375), (364, 366, 390, 388), (359, 357, 381, 383), (350, 352, 376, 374), (367, 365, 389, 391), (358, 360, 384, 382), (353, 351, 375, 377), (366, 344, 368, 390), (344, 345, 369, 368), (361, 359, 383, 385), (352, 354, 378, 376), (347, 367, 391, 371), (346, 347, 371, 370), (360, 362, 386, 384), (355, 353, 377, 379), (392, 393, 395, 394), (394, 395, 397, 396), (396, 397, 399, 398), (398, 399, 401, 400), (400, 401, 403, 402), (402, 403, 405, 404), (404, 405, 407, 406), (406, 407, 409, 408), (484, 482, 550, 544), (338, 336, 546), (402, 404, 428, 426), (409, 411, 540), (414, 415, 393, 392), (395, 393, 419, 418), (435, 433, 457, 459), (417, 420, 444, 441), (412, 414, 438, 436), (405, 403, 427, 429), (415, 413, 437, 439), (398, 400, 424, 422), (408, 410, 434, 432), (401, 399, 423, 425), (411, 409, 433, 435), (394, 396, 420, 417), (404, 406, 430, 428), (414, 392, 416, 438), (397, 395, 418, 421), (407, 405, 429, 431), (393, 415, 439, 419), (400, 402, 426, 424), (410, 412, 436, 434), (403, 401, 425, 427), (413, 411, 435, 437), (396, 398, 422, 420), (406, 408, 432, 430), (392, 394, 417, 416), (399, 397, 421, 423), (409, 407, 431, 433), (442, 443, 463, 461, 459, 457, 455, 453, 451, 449, 447, 445), (440, 441, 444, 446, 448, 450, 452, 454, 456, 458, 460, 462), (426, 428, 452, 450), (421, 418, 442, 445), (434, 436, 460, 458), (429, 427, 451, 453), (420, 422, 446, 444), (437, 435, 459, 461), (428, 430, 454, 452), (423, 421, 445, 447), (436, 438, 462, 460), (431, 429, 453, 455), (422, 424, 448, 446), (439, 437, 461, 463), (430, 432, 456, 454), (425, 423, 447, 449), (438, 416, 440, 462), (416, 417, 441, 440), (433, 431, 455, 457), (424, 426, 450, 448), (419, 439, 463, 443), (418, 419, 443, 442), (432, 434, 458, 456), (427, 425, 449, 451), (464, 465, 467, 466), (466, 467, 469, 468), (468, 469, 471, 470), (470, 471, 473, 472), (472, 473, 475, 474), (474, 475, 477, 476), (476, 477, 479, 478), (478, 479, 481, 480), (341, 343, 538), (415, 414, 549, 541), (474, 476, 500, 498), (336, 337, 536, 546), (486, 487, 465, 464), (467, 465, 491, 490), (507, 505, 529, 531), (489, 492, 516, 513), (484, 486, 510, 508), (477, 475, 499, 501), (487, 485, 509, 511), (470, 472, 496, 494), (480, 482, 506, 504), (473, 471, 495, 497), (483, 481, 505, 507), (466, 468, 492, 489), (476, 478, 502, 500), (486, 464, 488, 510), (469, 467, 490, 493), (479, 477, 501, 503), (465, 487, 511, 491), (472, 474, 498, 496), (482, 484, 508, 506), (475, 473, 497, 499), (485, 483, 507, 509), (468, 470, 494, 492), (478, 480, 504, 502), (464, 466, 489, 488), (471, 469, 493, 495), (481, 479, 503, 505), (514, 515, 535, 533, 531, 529, 527, 525, 523, 521, 519, 517), (512, 513, 516, 518, 520, 522, 524, 526, 528, 530, 532, 534), (498, 500, 524, 522), (493, 490, 514, 517), (506, 508, 532, 530), (501, 499, 523, 525), (492, 494, 518, 516), (509, 507, 531, 533), (500, 502, 526, 524), (495, 493, 517, 519), (508, 510, 534, 532), (503, 501, 525, 527), (494, 496, 520, 518), (511, 509, 533, 535), (502, 504, 528, 526), (497, 495, 519, 521), (510, 488, 512, 534), (488, 489, 513, 512), (505, 503, 527, 529), (496, 498, 522, 520), (491, 511, 535, 515), (490, 491, 515, 514), (504, 506, 530, 528), (499, 497, 521, 523), (541, 542, 545, 540), (538, 540, 545, 536), (537, 543, 539), (546, 536, 545, 544), (550, 542, 541, 549), (548, 540, 538, 547), (412, 410, 548, 549), (411, 413, 541, 540), (340, 338, 546, 547), (486, 484, 544), (480, 481, 542, 550), (339, 341, 538, 536), (485, 487, 545), (414, 412, 549), (482, 480, 550), (408, 409, 540, 548), (487, 486, 544, 545), (413, 415, 541), (481, 483, 542), (342, 340, 547), (410, 408, 548), (551, 547, 546), (553, 549, 548), (552, 551, 546, 544), (553, 552, 550, 549), (551, 553, 548, 547), (552, 544, 550), (543, 537, 551, 552), (539, 543, 552, 553), (537, 539, 553, 551), (594, 593, 557, 558), (592, 591, 555, 556), (589, 594, 558), (593, 592, 556, 557), (591, 590, 554, 555), (556, 555, 560, 561), (589, 558, 563), (557, 556, 561, 562), (555, 554, 559, 560), (558, 557, 562, 563), (589, 563, 568), (562, 561, 566, 567), (560, 559, 564, 565), (563, 562, 567, 568), (561, 560, 565, 566), (565, 564, 569, 570), (568, 567, 572, 573), (566, 565, 570, 571), (589, 568, 573), (567, 566, 571, 572), (573, 572, 577, 578), (571, 570, 575, 576), (589, 573, 578), (572, 571, 576, 577), (570, 569, 574, 575), (589, 578, 583), (577, 576, 581, 582), (575, 574, 579, 580), (578, 577, 582, 583), (576, 575, 580, 581), (589, 583, 588), (582, 581, 586, 587), (580, 579, 584, 585), (583, 582, 587, 588), (581, 580, 585, 586), (588, 587, 593, 594), (586, 585, 591, 592), (589, 588, 594), (587, 586, 592, 593), (585, 584, 590, 591)])
me_cylinder.polygons.foreach_set('use_smooth', [1, 1, 1, 1, 1, 1, 1, 1, 1, 1, 1, 1, 1, 1, 1, 1, 1, 1, 1, 1, 1, 1, 1, 1, 1, 1, 1, 1, 1, 1, 1, 1, 1, 1, 1, 1, 1, 1, 1, 1, 1, 1, 1, 1, 1, 1, 1, 1, 1, 1, 1, 1, 1, 1, 1, 1, 1, 1, 1, 1, 1, 1, 1, 1, 1, 1, 1, 1, 1, 1, 1, 1, 1, 1, 1, 1, 1, 1, 1, 1, 1, 1, 1, 1, 1, 1, 1, 1, 1, 1, 1, 1, 1, 1, 1, 1, 1, 1, 1, 1, 1, 1, 1, 1, 1, 1, 1, 1, 1, 1, 1, 1, 1, 1, 1, 1, 1, 1, 1, 1, 1, 1, 1, 1, 1, 1, 1, 1, 1, 1, 1, 1, 1, 1, 1, 1, 1, 1, 1, 1, 1, 1, 1, 1, 1, 1, 1, 1, 1, 1, 1, 1, 1, 1, 1, 1, 1, 1, 1, 1, 1, 1, 1, 1, 1, 1, 1, 1, 1, 1, 1, 1, 1, 1, 1, 1, 1, 1, 1, 1, 1, 1, 1, 1, 1, 1, 1, 1, 1, 1, 1, 1, 1, 1, 1, 1, 1, 1, 1, 1, 1, 1, 1, 1, 1, 1, 1, 1, 1, 1, 1, 1, 1, 1, 1, 1, 1, 1, 1, 1, 1, 1, 1, 1, 1, 1, 1, 1, 1, 1, 1, 1, 1, 1, 1, 1, 1, 1, 1, 1, 1, 1, 1, 1, 1, 1, 1, 1, 1, 1, 1, 1, 1, 1, 1, 1, 1, 1, 1, 1, 1, 1, 1, 1, 1, 1, 1, 1, 1, 1, 1, 1, 1, 1, 1, 1, 1, 1, 1, 1, 1, 1, 1, 1, 1, 1, 1, 1, 1, 1, 1, 1, 1, 1, 1, 1, 1, 1, 1, 1, 1, 1, 1, 1, 1, 1, 1, 1, 1, 1, 1, 1, 1, 1, 1, 1, 1, 1, 1, 1, 0, 0, 0, 0, 0, 0, 0, 0, 0, 0, 0, 0, 0, 0, 0, 0, 0, 0, 0, 0, 0, 0, 0, 0, 0, 0, 0, 0, 0, 0, 0, 0, 0, 0, 0, 0, 0, 0, 0, 0, 0, 0, 0, 0, 0, 0, 0, 0, 0, 0, 0, 0, 0, 0, 0, 0, 0, 0, 0, 0, 0, 0, 0, 0, 0, 0, 0, 0, 0, 0, 0, 0, 0, 0, 0, 0, 0, 0, 0, 0, 0, 0, 0, 0, 0, 0, 0, 0, 0, 0, 0, 0, 0, 0, 0, 0, 0, 0, 0, 0, 0, 0, 0, 0, 0, 0, 0, 0, 0, 0, 0, 0, 0, 0, 0, 0, 0, 0, 0, 0, 0, 0, 0, 0, 0, 0, 0, 0, 0, 0, 0, 0, 0, 0, 0, 0, 0, 0, 0, 0, 0, 0, 0, 0, 0, 0, 0, 0, 0, 0, 0, 0, 0, 0, 0, 0, 0, 0, 0, 0, 0, 0, 0, 0, 0, 0, 0, 0, 0, 0, 0, 0, 0, 0, 0, 0, 0, 0, 0, 0, 0, 0, 0, 0, 0, 0, 0, 0, 0, 0, 0, 0, 0, 0, 0, 0, 0, 0, 0, 0, 0, 0, 0, 0, 0, 0, 0, 0, 0, 0, 0, 0, 0, 0, 0, 0, 1, 1, 1, 1, 1, 1, 1, 1, 1, 1, 1, 1, 1, 1, 1, 1, 1, 1, 1, 1, 1, 1, 1, 1, 1, 1, 1, 1, 1, 1, 1, 1, 1, 1, 1, 1, 1, 1, 1, 1])
_k = set([(0, 2), (0, 62), (1, 3), (1, 63), (2, 4), (3, 5), (4, 6), (5, 7), (6, 8), (7, 9), (8, 10), (9, 11), (10, 12), (11, 13), (12, 14), (13, 15), (14, 16), (15, 17), (16, 18), (17, 19), (18, 20), (19, 21), (20, 22), (21, 23), (22, 24), (23, 25), (24, 26), (25, 27), (26, 28), (27, 29), (28, 30), (29, 31), (30, 32), (31, 33), (32, 34), (33, 35), (34, 36), (35, 37), (36, 38), (37, 39), (38, 40), (39, 41), (40, 42), (41, 43), (42, 44), (43, 45), (44, 46), (45, 47), (46, 48), (47, 49), (48, 50), (49, 51), (50, 52), (51, 53), (52, 54), (53, 55), (54, 56), (55, 57), (56, 58), (57, 59), (58, 60), (59, 61), (60, 62), (61, 63), (128, 129), (128, 190), (129, 132), (130, 131), (130, 133), (131, 191), (132, 134), (133, 135), (134, 136), (135, 137), (136, 138), (137, 139), (138, 140), (139, 141), (140, 142), (141, 143), (142, 144), (143, 145), (144, 146), (145, 147), (146, 148), (147, 149), (148, 150), (149, 151), (150, 152), (151, 153), (152, 154), (153, 155), (154, 156), (155, 157), (156, 158), (157, 159), (158, 160), (159, 161), (160, 162), (161, 163), (162, 164), (163, 165), (164, 166), (165, 167), (166, 168), (167, 169), (168, 170), (169, 171), (170, 172), (171, 173), (172, 174), (173, 175), (174, 176), (175, 177), (176, 178), (177, 179), (178, 180), (179, 181), (180, 182), (181, 183), (182, 184), (183, 185), (184, 186), (185, 187), (186, 188), (187, 189), (188, 190), (189, 191), (192, 193), (192, 254), (193, 196), (194, 195), (194, 197), (195, 255), (196, 198), (197, 199), (198, 200), (199, 201), (200, 202), (201, 203), (202, 204), (203, 205), (204, 206), (205, 207), (206, 208), (207, 209), (208, 210), (209, 211), (210, 212), (211, 213), (212, 214), (213, 215), (214, 216), (215, 217), (216, 218), (217, 219), (218, 220), (219, 221), (220, 222), (221, 223), (222, 224), (223, 225), (224, 226), (225, 227), (226, 228), (227, 229), (228, 230), (229, 231), (230, 232), (231, 233), (232, 234), (233, 235), (234, 236), (235, 237), (236, 238), (237, 239), (238, 240), (239, 241), (240, 242), (241, 243), (242, 244), (243, 245), (244, 246), (245, 247), (246, 248), (247, 249), (248, 250), (249, 251), (250, 252), (251, 253), (252, 254), (253, 255), (256, 257), (256, 318), (257, 260), (258, 259), (258, 261), (259, 319), (260, 262), (261, 263), (262, 264), (263, 265), (264, 266), (265, 267), (266, 268), (267, 269), (268, 270), (269, 271), (270, 272), (271, 273), (272, 274), (273, 275), (274, 276), (275, 277), (276, 278), (277, 279), (278, 280), (279, 281), (280, 282), (281, 283), (282, 284), (283, 285), (284, 286), (285, 287), (286, 288), (287, 289), (288, 290), (289, 291), (290, 292), (291, 293), (292, 294), (293, 295), (294, 296), (295, 297), (296, 298), (297, 299), (298, 300), (299, 301), (300, 302), (301, 303), (302, 304), (303, 305), (304, 306), (305, 307), (306, 308), (307, 309), (308, 310), (309, 311), (310, 312), (311, 313), (312, 314), (313, 315), (314, 316), (315, 317), (316, 318), (317, 319)])
me_cylinder.attributes.new('sharp_edge', 'BOOLEAN', 'EDGE').data.foreach_set('value', [ (min(e.vertices), max(e.vertices)) in _k for e in me_cylinder.edges])
_uv = me_cylinder.uv_layers.new(name='UVMap')
_uv.uv.foreach_set('vector', [0.858, 0.808, 0.858, 0.8341, 0.8531, 0.8341, 0.8531, 0.808, 0.8531, 0.808, 0.8531, 0.8341, 0.8482, 0.8341, 0.8482, 0.808, 0.8482, 0.808, 0.8482, 0.8341, 0.8433, 0.8341, 0.8433, 0.808, 0.8433, 0.808, 0.8433, 0.8341, 0.8384, 0.8341, 0.8384, 0.808, 0.8384, 0.808, 0.8384, 0.8341, 0.8335, 0.8341, 0.8335, 0.808, 0.8335, 0.808, 0.8335, 0.8341, 0.8286, 0.8341, 0.8286, 0.808, 0.8286, 0.808, 0.8286, 0.8341, 0.8237, 0.8341, 0.8237, 0.808, 0.8237, 0.808, 0.8237, 0.8341, 0.8188, 0.8341, 0.8188, 0.808, 0.8188, 0.808, 0.8188, 0.8341, 0.8139, 0.8341, 0.8139, 0.808, 0.8139, 0.808, 0.8139, 0.8341, 0.809, 0.8341, 0.809, 0.808, 0.809, 0.808, 0.809, 0.8341, 0.8042, 0.8341, 0.8042, 0.808, 0.8042, 0.808, 0.8042, 0.8341, 0.7993, 0.8341, 0.7993, 0.808, 0.7993, 0.808, 0.7993, 0.8341, 0.7944, 0.8341, 0.7944, 0.808, 0.7944, 0.808, 0.7944, 0.8341, 0.7895, 0.8341, 0.7895, 0.808, 0.7895, 0.808, 0.7895, 0.8341, 0.7846, 0.8341, 0.7846, 0.808, 0.7846, 0.808, 0.7846, 0.8341, 0.7797, 0.8341, 0.7797, 0.808, 0.7797, 0.808, 0.7797, 0.8341, 0.7748, 0.8341, 0.7748, 0.808, 0.7748, 0.808, 0.7748, 0.8341, 0.7699, 0.8341, 0.7699, 0.808, 0.7699, 0.808, 0.7699, 0.8341, 0.765, 0.8341, 0.765, 0.808, 0.765, 0.808, 0.765, 0.8341, 0.7601, 0.8341, 0.7601, 0.808, 0.7601, 0.808, 0.7601, 0.8341, 0.7552, 0.8341, 0.7552, 0.808, 0.7552, 0.808, 0.7552, 0.8341, 0.7504, 0.8341, 0.7504, 0.808, 0.7504, 0.808, 0.7504, 0.8341, 0.7455, 0.8341, 0.7455, 0.808, 0.7455, 0.808, 0.7455, 0.8341, 0.7406, 0.8341, 0.7406, 0.808, 0.7406, 0.808, 0.7406, 0.8341, 0.7357, 0.8341, 0.7357, 0.808, 0.7357, 0.808, 0.7357, 0.8341, 0.7308, 0.8341, 0.7308, 0.808, 0.7308, 0.808, 0.7308, 0.8341, 0.7259, 0.8341, 0.7259, 0.808, 0.7259, 0.808, 0.7259, 0.8341, 0.721, 0.8341, 0.721, 0.808, 0.721, 0.808, 0.721, 0.8341, 0.7161, 0.8341, 0.7161, 0.808, 0.7161, 0.808, 0.7161, 0.8341, 0.7112, 0.8341, 0.7112, 0.808, 0.3301, 0.8291, 0.335, 0.8291, 0.335, 0.8291, 0.3301, 0.8291, 0.7112, 0.808, 0.7112, 0.8341, 0.7063, 0.8341, 0.7063, 0.808, 0.7063, 0.808, 0.7063, 0.8341, 0.7014, 0.8341, 0.7014, 0.808, 0.291, 0.7508, 0.2861, 0.7508, 0.2861, 0.7508, 0.291, 0.7508, 0.7063, 0.7559, 0.7063, 0.7819, 0.7014, 0.7819, 0.7014, 0.7559, 0.7063, 0.7819, 0.7063, 0.808, 0.7014, 0.808, 0.7014, 0.7819, 0.7112, 0.7559, 0.7112, 0.7819, 0.7063, 0.7819, 0.7063, 0.7559, 0.7112, 0.7819, 0.7112, 0.808, 0.7063, 0.808, 0.7063, 0.7819, 0.7161, 0.7559, 0.7161, 0.7819, 0.7112, 0.7819, 0.7112, 0.7559, 0.7161, 0.7819, 0.7161, 0.808, 0.7112, 0.808, 0.7112, 0.7819, 0.721, 0.7559, 0.721, 0.7819, 0.7161, 0.7819, 0.7161, 0.7559, 0.721, 0.7819, 0.721, 0.808, 0.7161, 0.808, 0.7161, 0.7819, 0.7259, 0.7559, 0.7259, 0.7819, 0.721, 0.7819, 0.721, 0.7559, 0.7259, 0.7819, 0.7259, 0.808, 0.721, 0.808, 0.721, 0.7819, 0.7308, 0.7559, 0.7308, 0.7819, 0.7259, 0.7819, 0.7259, 0.7559, 0.7308, 0.7819, 0.7308, 0.808, 0.7259, 0.808, 0.7259, 0.7819, 0.7357, 0.7559, 0.7357, 0.7819, 0.7308, 0.7819, 0.7308, 0.7559, 0.7357, 0.7819, 0.7357, 0.808, 0.7308, 0.808, 0.7308, 0.7819, 0.7406, 0.7559, 0.7406, 0.7819, 0.7357, 0.7819, 0.7357, 0.7559, 0.7406, 0.7819, 0.7406, 0.808, 0.7357, 0.808, 0.7357, 0.7819, 0.7455, 0.7559, 0.7455, 0.7819, 0.7406, 0.7819, 0.7406, 0.7559, 0.7455, 0.7819, 0.7455, 0.808, 0.7406, 0.808, 0.7406, 0.7819, 0.7504, 0.7559, 0.7504, 0.7819, 0.7455, 0.7819, 0.7455, 0.7559, 0.7504, 0.7819, 0.7504, 0.808, 0.7455, 0.808, 0.7455, 0.7819, 0.7552, 0.7559, 0.7552, 0.7819, 0.7504, 0.7819, 0.7504, 0.7559, 0.7552, 0.7819, 0.7552, 0.808, 0.7504, 0.808, 0.7504, 0.7819, 0.7601, 0.7559, 0.7601, 0.7819, 0.7552, 0.7819, 0.7552, 0.7559, 0.7601, 0.7819, 0.7601, 0.808, 0.7552, 0.808, 0.7552, 0.7819, 0.765, 0.7559, 0.765, 0.7819, 0.7601, 0.7819, 0.7601, 0.7559, 0.765, 0.7819, 0.765, 0.808, 0.7601, 0.808, 0.7601, 0.7819, 0.7699, 0.7559, 0.7699, 0.7819, 0.765, 0.7819, 0.765, 0.7559, 0.7699, 0.7819, 0.7699, 0.808, 0.765, 0.808, 0.765, 0.7819, 0.7748, 0.7559, 0.7748, 0.7819, 0.7699, 0.7819, 0.7699, 0.7559, 0.7748, 0.7819, 0.7748, 0.808, 0.7699, 0.808, 0.7699, 0.7819, 0.7797, 0.7559, 0.7797, 0.7819, 0.7748, 0.7819, 0.7748, 0.7559, 0.7797, 0.7819, 0.7797, 0.808, 0.7748, 0.808, 0.7748, 0.7819, 0.7846, 0.7559, 0.7846, 0.7819, 0.7797, 0.7819, 0.7797, 0.7559, 0.7846, 0.7819, 0.7846, 0.808, 0.7797, 0.808, 0.7797, 0.7819, 0.7895, 0.7559, 0.7895, 0.7819, 0.7846, 0.7819, 0.7846, 0.7559, 0.7895, 0.7819, 0.7895, 0.808, 0.7846, 0.808, 0.7846, 0.7819, 0.7944, 0.7559, 0.7944, 0.7819, 0.7895, 0.7819, 0.7895, 0.7559, 0.7944, 0.7819, 0.7944, 0.808, 0.7895, 0.808, 0.7895, 0.7819, 0.7993, 0.7559, 0.7993, 0.7819, 0.7944, 0.7819, 0.7944, 0.7559, 0.7993, 0.7819, 0.7993, 0.808, 0.7944, 0.808, 0.7944, 0.7819, 0.8042, 0.7559, 0.8042, 0.7819, 0.7993, 0.7819, 0.7993, 0.7559, 0.8042, 0.7819, 0.8042, 0.808, 0.7993, 0.808, 0.7993, 0.7819, 0.809, 0.7559, 0.809, 0.7819, 0.8042, 0.7819, 0.8042, 0.7559, 0.809, 0.7819, 0.809, 0.808, 0.8042, 0.808, 0.8042, 0.7819, 0.8139, 0.7559, 0.8139, 0.7819, 0.809, 0.7819, 0.809, 0.7559, 0.8139, 0.7819, 0.8139, 0.808, 0.809, 0.808, 0.809, 0.7819, 0.8188, 0.7559, 0.8188, 0.7819, 0.8139, 0.7819, 0.8139, 0.7559, 0.8188, 0.7819, 0.8188, 0.808, 0.8139, 0.808, 0.8139, 0.7819, 0.8237, 0.7559, 0.8237, 0.7819, 0.8188, 0.7819, 0.8188, 0.7559, 0.8237, 0.7819, 0.8237, 0.808, 0.8188, 0.808, 0.8188, 0.7819, 0.8286, 0.7559, 0.8286, 0.7819, 0.8237, 0.7819, 0.8237, 0.7559, 0.8286, 0.7819, 0.8286, 0.808, 0.8237, 0.808, 0.8237, 0.7819, 0.8335, 0.7559, 0.8335, 0.7819, 0.8286, 0.7819, 0.8286, 0.7559, 0.8335, 0.7819, 0.8335, 0.808, 0.8286, 0.808, 0.8286, 0.7819, 0.8384, 0.7559, 0.8384, 0.7819, 0.8335, 0.7819, 0.8335, 0.7559, 0.8384, 0.7819, 0.8384, 0.808, 0.8335, 0.808, 0.8335, 0.7819, 0.8433, 0.7559, 0.8433, 0.7819, 0.8384, 0.7819, 0.8384, 0.7559, 0.8433, 0.7819, 0.8433, 0.808, 0.8384, 0.808, 0.8384, 0.7819, 0.8482, 0.7559, 0.8482, 0.7819, 0.8433, 0.7819, 0.8433, 0.7559, 0.8482, 0.7819, 0.8482, 0.808, 0.8433, 0.808, 0.8433, 0.7819, 0.8531, 0.7559, 0.8531, 0.7819, 0.8482, 0.7819, 0.8482, 0.7559, 0.8531, 0.7819, 0.8531, 0.808, 0.8482, 0.808, 0.8482, 0.7819, 0.858, 0.7559, 0.858, 0.7819, 0.8531, 0.7819, 0.8531, 0.7559, 0.858, 0.7819, 0.858, 0.808, 0.8531, 0.808, 0.8531, 0.7819, 0.3322, 0.7404, 0.3374, 0.7361, 0.3032, 0.7361, 0.2979, 0.7404, 0.3262, 0.7436, 0.3322, 0.7404, 0.2979, 0.7404, 0.292, 0.7436, 0.3741, 0.7508, 0.3693, 0.7508, 0.3693, 0.7508, 0.3741, 0.7508, 0.247, 0.7508, 0.2421, 0.7508, 0.2421, 0.7508, 0.247, 0.7508, 0.2861, 0.8291, 0.291, 0.8291, 0.291, 0.8291, 0.2861, 0.8291, 0.3693, 0.8291, 0.3741, 0.8291, 0.3741, 0.8291, 0.3693, 0.8291, 0.2421, 0.8291, 0.247, 0.8291, 0.247, 0.8291, 0.2421, 0.8291, 0.3301, 0.7508, 0.3252, 0.7508, 0.3252, 0.7508, 0.3301, 0.7508, 0.2861, 0.7508, 0.2812, 0.7508, 0.2812, 0.7508, 0.2861, 0.7508, 0.3252, 0.8291, 0.3301, 0.8291, 0.3301, 0.8291, 0.3252, 0.8291, 0.2421, 0.7508, 0.2372, 0.7508, 0.2372, 0.7508, 0.2421, 0.7508, 0.2812, 0.8291, 0.2861, 0.8291, 0.2861, 0.8291, 0.2812, 0.8291, 0.3693, 0.7508, 0.3644, 0.7508, 0.3644, 0.7508, 0.3693, 0.7508, 0.2372, 0.8291, 0.2421, 0.8291, 0.2421, 0.8291, 0.2372, 0.8291, 0.3252, 0.7508, 0.3203, 0.7508, 0.3203, 0.7508, 0.3252, 0.7508, 0.3644, 0.8291, 0.3693, 0.8291, 0.3693, 0.8291, 0.3644, 0.8291, 0.2812, 0.7508, 0.2763, 0.7508, 0.2763, 0.7508, 0.2812, 0.7508, 0.3203, 0.8291, 0.3252, 0.8291, 0.3252, 0.8291, 0.3203, 0.8291, 0.2372, 0.7508, 0.2323, 0.7508, 0.2323, 0.7508, 0.2372, 0.7508, 0.2763, 0.8291, 0.2812, 0.8291, 0.2812, 0.8291, 0.2763, 0.8291, 0.3644, 0.7508, 0.3595, 0.7508, 0.3595, 0.7508, 0.3644, 0.7508, 0.2323, 0.8291, 0.2372, 0.8291, 0.2372, 0.8291, 0.2323, 0.8291, 0.3203, 0.7508, 0.3155, 0.7508, 0.3155, 0.7508, 0.3203, 0.7508, 0.3595, 0.8291, 0.3644, 0.8291, 0.3644, 0.8291, 0.3595, 0.8291, 0.2763, 0.7508, 0.2714, 0.7508, 0.2714, 0.7508, 0.2763, 0.7508, 0.3155, 0.8291, 0.3203, 0.8291, 0.3203, 0.8291, 0.3155, 0.8291, 0.2323, 0.7508, 0.2274, 0.7508, 0.2274, 0.7508, 0.2323, 0.7508, 0.2714, 0.8291, 0.2763, 0.8291, 0.2763, 0.8291, 0.2714, 0.8291, 0.3595, 0.7508, 0.3546, 0.7508, 0.3546, 0.7508, 0.3595, 0.7508, 0.2274, 0.8291, 0.2323, 0.8291, 0.2323, 0.8291, 0.2274, 0.8291, 0.3155, 0.7508, 0.3106, 0.7508, 0.3106, 0.7508, 0.3155, 0.7508, 0.3546, 0.8291, 0.3595, 0.8291, 0.3595, 0.8291, 0.3546, 0.8291, 0.2714, 0.7508, 0.2665, 0.7508, 0.2665, 0.7508, 0.2714, 0.7508, 0.3106, 0.8291, 0.3155, 0.8291, 0.3155, 0.8291, 0.3106, 0.8291, 0.2274, 0.7508, 0.2225, 0.7508, 0.2225, 0.7508, 0.2274, 0.7508, 0.2665, 0.8291, 0.2714, 0.8291, 0.2714, 0.8291, 0.2665, 0.8291, 0.3546, 0.7508, 0.3497, 0.7508, 0.3497, 0.7508, 0.3546, 0.7508, 0.2225, 0.8291, 0.2274, 0.8291, 0.2274, 0.8291, 0.2225, 0.8291, 0.3106, 0.7508, 0.3057, 0.7508, 0.3057, 0.7508, 0.3106, 0.7508, 0.3497, 0.8291, 0.3546, 0.8291, 0.3546, 0.8291, 0.3497, 0.8291, 0.2665, 0.7508, 0.2617, 0.7508, 0.2617, 0.7508, 0.2665, 0.7508, 0.3057, 0.8291, 0.3106, 0.8291, 0.3106, 0.8291, 0.3057, 0.8291, 0.2225, 0.7508, 0.2176, 0.7508, 0.2176, 0.7508, 0.2225, 0.7508, 0.2617, 0.8291, 0.2665, 0.8291, 0.2665, 0.8291, 0.2617, 0.8291, 0.3497, 0.7508, 0.3448, 0.7508, 0.3448, 0.7508, 0.3497, 0.7508, 0.2176, 0.8291, 0.2225, 0.8291, 0.2225, 0.8291, 0.2176, 0.8291, 0.3057, 0.7508, 0.3008, 0.7508, 0.3008, 0.7508, 0.3057, 0.7508, 0.3448, 0.8291, 0.3497, 0.8291, 0.3497, 0.8291, 0.3448, 0.8291, 0.2617, 0.7508, 0.2568, 0.7508, 0.2568, 0.7508, 0.2617, 0.7508, 0.3008, 0.8291, 0.3057, 0.8291, 0.3057, 0.8291, 0.3008, 0.8291, 0.2568, 0.8291, 0.2617, 0.8291, 0.2617, 0.8291, 0.2568, 0.8291, 0.3448, 0.7508, 0.3399, 0.7508, 0.3399, 0.7508, 0.3448, 0.7508, 0.3008, 0.7508, 0.2959, 0.7508, 0.2959, 0.7508, 0.3008, 0.7508, 0.3399, 0.8291, 0.3448, 0.8291, 0.3448, 0.8291, 0.3399, 0.8291, 0.2568, 0.7508, 0.2519, 0.7508, 0.2519, 0.7508, 0.2568, 0.7508, 0.2959, 0.8291, 0.3008, 0.8291, 0.3008, 0.8291, 0.2959, 0.8291, 0.2519, 0.8291, 0.2568, 0.8291, 0.2568, 0.8291, 0.2519, 0.8291, 0.3399, 0.7508, 0.335, 0.7508, 0.335, 0.7508, 0.3399, 0.7508, 0.2959, 0.7508, 0.291, 0.7508, 0.291, 0.7508, 0.2959, 0.7508, 0.335, 0.8291, 0.3399, 0.8291, 0.3399, 0.8291, 0.335, 0.8291, 0.2519, 0.7508, 0.247, 0.7508, 0.247, 0.7508, 0.2519, 0.7508, 0.291, 0.8291, 0.2959, 0.8291, 0.2959, 0.8291, 0.291, 0.8291, 0.247, 0.8291, 0.2519, 0.8291, 0.2519, 0.8291, 0.247, 0.8291, 0.335, 0.7508, 0.3301, 0.7508, 0.3301, 0.7508, 0.335, 0.7508, 0.3418, 0.7456, 0.335, 0.7462, 0.335, 0.7493, 0.3423, 0.7485, 0.2568, 0.7462, 0.2635, 0.7456, 0.2641, 0.7485, 0.2568, 0.7493, 0.3482, 0.7436, 0.3418, 0.7456, 0.3423, 0.7485, 0.3494, 0.7464, 0.2635, 0.7456, 0.27, 0.7436, 0.2711, 0.7464, 0.2641, 0.7485, 0.3542, 0.7404, 0.3482, 0.7436, 0.3494, 0.7464, 0.3559, 0.7429, 0.27, 0.7436, 0.2759, 0.7404, 0.2776, 0.7429, 0.2711, 0.7464, 0.3594, 0.7361, 0.3542, 0.7404, 0.3559, 0.7429, 0.3616, 0.7382, 0.2759, 0.7404, 0.2812, 0.7361, 0.2833, 0.7382, 0.2776, 0.7429, 0.3637, 0.7309, 0.3594, 0.7361, 0.3616, 0.7382, 0.3663, 0.7326, 0.2812, 0.7361, 0.2855, 0.7309, 0.288, 0.7326, 0.2833, 0.7382, 0.3669, 0.7249, 0.3637, 0.7309, 0.3663, 0.7326, 0.3697, 0.7261, 0.2855, 0.7309, 0.2887, 0.7249, 0.2915, 0.7261, 0.288, 0.7326, 0.3689, 0.7184, 0.3669, 0.7249, 0.3697, 0.7261, 0.3719, 0.719, 0.2887, 0.7249, 0.2906, 0.7184, 0.2936, 0.719, 0.2915, 0.7261, 0.3695, 0.7117, 0.3689, 0.7184, 0.3719, 0.719, 0.3726, 0.7117, 0.2906, 0.7184, 0.2913, 0.7117, 0.2943, 0.7117, 0.2936, 0.719, 0.3689, 0.705, 0.3695, 0.7117, 0.3726, 0.7117, 0.3719, 0.7044, 0.2913, 0.7117, 0.2906, 0.705, 0.2936, 0.7044, 0.2943, 0.7117, 0.3669, 0.6985, 0.3689, 0.705, 0.3719, 0.7044, 0.3697, 0.6973, 0.2906, 0.705, 0.2887, 0.6985, 0.2915, 0.6973, 0.2936, 0.7044, 0.3637, 0.6925, 0.3669, 0.6985, 0.3697, 0.6973, 0.3663, 0.6908, 0.2887, 0.6985, 0.2855, 0.6925, 0.288, 0.6908, 0.2915, 0.6973, 0.3594, 0.6873, 0.3637, 0.6925, 0.3663, 0.6908, 0.3616, 0.6851, 0.2855, 0.6925, 0.2812, 0.6873, 0.2833, 0.6851, 0.288, 0.6908, 0.3542, 0.683, 0.3594, 0.6873, 0.3616, 0.6851, 0.3559, 0.6805, 0.2812, 0.6873, 0.2759, 0.683, 0.2776, 0.6805, 0.2833, 0.6851, 0.3482, 0.6798, 0.3542, 0.683, 0.3559, 0.6805, 0.3494, 0.677, 0.2759, 0.683, 0.27, 0.6798, 0.2711, 0.677, 0.2776, 0.6805, 0.3418, 0.6778, 0.3482, 0.6798, 0.3494, 0.677, 0.3423, 0.6748, 0.27, 0.6798, 0.2635, 0.6778, 0.2641, 0.6748, 0.2711, 0.677, 0.335, 0.6772, 0.3418, 0.6778, 0.3423, 0.6748, 0.335, 0.6741, 0.2635, 0.6778, 0.2568, 0.6772, 0.2568, 0.6741, 0.2641, 0.6748, 0.3283, 0.6778, 0.335, 0.6772, 0.335, 0.6741, 0.3277, 0.6748, 0.2568, 0.6772, 0.25, 0.6778, 0.2494, 0.6748, 0.2568, 0.6741, 0.3218, 0.6798, 0.3283, 0.6778, 0.3277, 0.6748, 0.3206, 0.677, 0.25, 0.6778, 0.2436, 0.6798, 0.2424, 0.677, 0.2494, 0.6748, 0.3158, 0.683, 0.3218, 0.6798, 0.3206, 0.677, 0.3142, 0.6805, 0.2436, 0.6798, 0.2376, 0.683, 0.2359, 0.6805, 0.2424, 0.677, 0.3106, 0.6873, 0.3158, 0.683, 0.3142, 0.6805, 0.3085, 0.6851, 0.2376, 0.683, 0.2324, 0.6873, 0.2302, 0.6851, 0.2359, 0.6805, 0.3063, 0.6925, 0.3106, 0.6873, 0.3085, 0.6851, 0.3038, 0.6908, 0.2324, 0.6873, 0.2281, 0.6925, 0.2255, 0.6908, 0.2302, 0.6851, 0.3031, 0.6985, 0.3063, 0.6925, 0.3038, 0.6908, 0.3003, 0.6973, 0.2281, 0.6925, 0.2249, 0.6985, 0.2221, 0.6973, 0.2255, 0.6908, 0.3012, 0.705, 0.3031, 0.6985, 0.3003, 0.6973, 0.2982, 0.7044, 0.2249, 0.6985, 0.2229, 0.705, 0.2199, 0.7044, 0.2221, 0.6973, 0.3005, 0.7117, 0.3012, 0.705, 0.2982, 0.7044, 0.2975, 0.7117, 0.2229, 0.705, 0.2222, 0.7117, 0.2192, 0.7117, 0.2199, 0.7044, 0.3012, 0.7184, 0.3005, 0.7117, 0.2975, 0.7117, 0.2982, 0.719, 0.2222, 0.7117, 0.2229, 0.7184, 0.2199, 0.719, 0.2192, 0.7117, 0.3031, 0.7249, 0.3012, 0.7184, 0.2982, 0.719, 0.3003, 0.7261, 0.2229, 0.7184, 0.2249, 0.7249, 0.2221, 0.7261, 0.2199, 0.719, 0.3063, 0.7309, 0.3031, 0.7249, 0.3003, 0.7261, 0.3038, 0.7326, 0.2249, 0.7249, 0.2281, 0.7309, 0.2255, 0.7326, 0.2221, 0.7261, 0.3106, 0.7361, 0.3063, 0.7309, 0.3038, 0.7326, 0.3085, 0.7382, 0.2281, 0.7309, 0.2324, 0.7361, 0.2302, 0.7382, 0.2255, 0.7326, 0.3158, 0.7404, 0.3106, 0.7361, 0.3085, 0.7382, 0.3142, 0.7429, 0.2324, 0.7361, 0.2376, 0.7404, 0.2359, 0.7429, 0.2302, 0.7382, 0.3218, 0.7436, 0.3158, 0.7404, 0.3142, 0.7429, 0.3206, 0.7464, 0.2376, 0.7404, 0.2436, 0.7436, 0.2424, 0.7464, 0.2359, 0.7429, 0.3283, 0.7456, 0.3218, 0.7436, 0.3206, 0.7464, 0.3277, 0.7485, 0.2436, 0.7436, 0.25, 0.7456, 0.2494, 0.7485, 0.2424, 0.7464, 0.335, 0.7462, 0.3283, 0.7456, 0.3277, 0.7485, 0.335, 0.7493, 0.25, 0.7456, 0.2568, 0.7462, 0.2568, 0.7493, 0.2494, 0.7485, 0.3374, 0.7361, 0.3417, 0.7309, 0.3075, 0.7309, 0.3032, 0.7361, 0.3417, 0.7309, 0.3449, 0.7249, 0.3107, 0.7249, 0.3075, 0.7309, 0.3449, 0.7249, 0.3469, 0.7184, 0.3126, 0.7184, 0.3107, 0.7249, 0.3469, 0.7184, 0.3476, 0.7117, 0.3133, 0.7117, 0.3126, 0.7184, 0.3476, 0.7117, 0.3469, 0.705, 0.3126, 0.705, 0.3133, 0.7117, 0.3469, 0.705, 0.3449, 0.6985, 0.3107, 0.6985, 0.3126, 0.705, 0.3449, 0.6985, 0.3417, 0.6925, 0.3075, 0.6925, 0.3107, 0.6985, 0.3417, 0.6925, 0.3374, 0.6873, 0.3032, 0.6873, 0.3075, 0.6925, 0.3374, 0.6873, 0.3322, 0.683, 0.2979, 0.683, 0.3032, 0.6873, 0.3322, 0.683, 0.3262, 0.6798, 0.292, 0.6798, 0.2979, 0.683, 0.3262, 0.6798, 0.3198, 0.6778, 0.2855, 0.6778, 0.292, 0.6798, 0.3198, 0.6778, 0.313, 0.6772, 0.2788, 0.6772, 0.2855, 0.6778, 0.313, 0.6772, 0.3063, 0.6778, 0.272, 0.6778, 0.2788, 0.6772, 0.3063, 0.6778, 0.2998, 0.6798, 0.2655, 0.6798, 0.272, 0.6778, 0.2998, 0.6798, 0.2938, 0.683, 0.2596, 0.683, 0.2655, 0.6798, 0.2938, 0.683, 0.2886, 0.6873, 0.2543, 0.6873, 0.2596, 0.683, 0.2886, 0.6873, 0.2843, 0.6925, 0.25, 0.6925, 0.2543, 0.6873, 0.2843, 0.6925, 0.2811, 0.6985, 0.2469, 0.6985, 0.25, 0.6925, 0.2811, 0.6985, 0.2792, 0.705, 0.2449, 0.705, 0.2469, 0.6985, 0.2792, 0.705, 0.2785, 0.7117, 0.2442, 0.7117, 0.2449, 0.705, 0.2785, 0.7117, 0.2792, 0.7184, 0.2449, 0.7184, 0.2442, 0.7117, 0.2792, 0.7184, 0.2811, 0.7249, 0.2469, 0.7249, 0.2449, 0.7184, 0.2811, 0.7249, 0.2843, 0.7309, 0.25, 0.7309, 0.2469, 0.7249, 0.2843, 0.7309, 0.2886, 0.7361, 0.2543, 0.7361, 0.25, 0.7309, 0.2886, 0.7361, 0.2938, 0.7404, 0.2596, 0.7404, 0.2543, 0.7361, 0.2938, 0.7404, 0.2998, 0.7436, 0.2655, 0.7436, 0.2596, 0.7404, 0.2998, 0.7436, 0.3063, 0.7456, 0.272, 0.7456, 0.2655, 0.7436, 0.3063, 0.7456, 0.313, 0.7462, 0.2788, 0.7462, 0.272, 0.7456, 0.313, 0.7462, 0.3198, 0.7456, 0.2855, 0.7456, 0.2788, 0.7462, 0.3198, 0.7456, 0.3262, 0.7436, 0.292, 0.7436, 0.2855, 0.7456, 0.3198, 0.7456, 0.313, 0.7462, 0.335, 0.7462, 0.3418, 0.7456, 0.2788, 0.7462, 0.2855, 0.7456, 0.2635, 0.7456, 0.2568, 0.7462, 0.3262, 0.7436, 0.3198, 0.7456, 0.3418, 0.7456, 0.3482, 0.7436, 0.2855, 0.7456, 0.292, 0.7436, 0.27, 0.7436, 0.2635, 0.7456, 0.3322, 0.7404, 0.3262, 0.7436, 0.3482, 0.7436, 0.3542, 0.7404, 0.292, 0.7436, 0.2979, 0.7404, 0.2759, 0.7404, 0.27, 0.7436, 0.3374, 0.7361, 0.3322, 0.7404, 0.3542, 0.7404, 0.3594, 0.7361, 0.2979, 0.7404, 0.3032, 0.7361, 0.2812, 0.7361, 0.2759, 0.7404, 0.3417, 0.7309, 0.3374, 0.7361, 0.3594, 0.7361, 0.3637, 0.7309, 0.3032, 0.7361, 0.3075, 0.7309, 0.2855, 0.7309, 0.2812, 0.7361, 0.3449, 0.7249, 0.3417, 0.7309, 0.3637, 0.7309, 0.3669, 0.7249, 0.3075, 0.7309, 0.3107, 0.7249, 0.2887, 0.7249, 0.2855, 0.7309, 0.3469, 0.7184, 0.3449, 0.7249, 0.3669, 0.7249, 0.3689, 0.7184, 0.3107, 0.7249, 0.3126, 0.7184, 0.2906, 0.7184, 0.2887, 0.7249, 0.3476, 0.7117, 0.3469, 0.7184, 0.3689, 0.7184, 0.3695, 0.7117, 0.3126, 0.7184, 0.3133, 0.7117, 0.2913, 0.7117, 0.2906, 0.7184, 0.3469, 0.705, 0.3476, 0.7117, 0.3695, 0.7117, 0.3689, 0.705, 0.3133, 0.7117, 0.3126, 0.705, 0.2906, 0.705, 0.2913, 0.7117, 0.3449, 0.6985, 0.3469, 0.705, 0.3689, 0.705, 0.3669, 0.6985, 0.3126, 0.705, 0.3107, 0.6985, 0.2887, 0.6985, 0.2906, 0.705, 0.3417, 0.6925, 0.3449, 0.6985, 0.3669, 0.6985, 0.3637, 0.6925, 0.3107, 0.6985, 0.3075, 0.6925, 0.2855, 0.6925, 0.2887, 0.6985, 0.3374, 0.6873, 0.3417, 0.6925, 0.3637, 0.6925, 0.3594, 0.6873, 0.3075, 0.6925, 0.3032, 0.6873, 0.2812, 0.6873, 0.2855, 0.6925, 0.3322, 0.683, 0.3374, 0.6873, 0.3594, 0.6873, 0.3542, 0.683, 0.3032, 0.6873, 0.2979, 0.683, 0.2759, 0.683, 0.2812, 0.6873, 0.3262, 0.6798, 0.3322, 0.683, 0.3542, 0.683, 0.3482, 0.6798, 0.2979, 0.683, 0.292, 0.6798, 0.27, 0.6798, 0.2759, 0.683, 0.3198, 0.6778, 0.3262, 0.6798, 0.3482, 0.6798, 0.3418, 0.6778, 0.292, 0.6798, 0.2855, 0.6778, 0.2635, 0.6778, 0.27, 0.6798, 0.313, 0.6772, 0.3198, 0.6778, 0.3418, 0.6778, 0.335, 0.6772, 0.2855, 0.6778, 0.2788, 0.6772, 0.2568, 0.6772, 0.2635, 0.6778, 0.3063, 0.6778, 0.313, 0.6772, 0.335, 0.6772, 0.3283, 0.6778, 0.2788, 0.6772, 0.272, 0.6778, 0.25, 0.6778, 0.2568, 0.6772, 0.2998, 0.6798, 0.3063, 0.6778, 0.3283, 0.6778, 0.3218, 0.6798, 0.272, 0.6778, 0.2655, 0.6798, 0.2436, 0.6798, 0.25, 0.6778, 0.2938, 0.683, 0.2998, 0.6798, 0.3218, 0.6798, 0.3158, 0.683, 0.2655, 0.6798, 0.2596, 0.683, 0.2376, 0.683, 0.2436, 0.6798, 0.2886, 0.6873, 0.2938, 0.683, 0.3158, 0.683, 0.3106, 0.6873, 0.2596, 0.683, 0.2543, 0.6873, 0.2324, 0.6873, 0.2376, 0.683, 0.2843, 0.6925, 0.2886, 0.6873, 0.3106, 0.6873, 0.3063, 0.6925, 0.2543, 0.6873, 0.25, 0.6925, 0.2281, 0.6925, 0.2324, 0.6873, 0.2811, 0.6985, 0.2843, 0.6925, 0.3063, 0.6925, 0.3031, 0.6985, 0.25, 0.6925, 0.2469, 0.6985, 0.2249, 0.6985, 0.2281, 0.6925, 0.2792, 0.705, 0.2811, 0.6985, 0.3031, 0.6985, 0.3012, 0.705, 0.2469, 0.6985, 0.2449, 0.705, 0.2229, 0.705, 0.2249, 0.6985, 0.2785, 0.7117, 0.2792, 0.705, 0.3012, 0.705, 0.3005, 0.7117, 0.2449, 0.705, 0.2442, 0.7117, 0.2222, 0.7117, 0.2229, 0.705, 0.2792, 0.7184, 0.2785, 0.7117, 0.3005, 0.7117, 0.3012, 0.7184, 0.2442, 0.7117, 0.2449, 0.7184, 0.2229, 0.7184, 0.2222, 0.7117, 0.2811, 0.7249, 0.2792, 0.7184, 0.3012, 0.7184, 0.3031, 0.7249, 0.2449, 0.7184, 0.2469, 0.7249, 0.2249, 0.7249, 0.2229, 0.7184, 0.2843, 0.7309, 0.2811, 0.7249, 0.3031, 0.7249, 0.3063, 0.7309, 0.2469, 0.7249, 0.25, 0.7309, 0.2281, 0.7309, 0.2249, 0.7249, 0.2886, 0.7361, 0.2843, 0.7309, 0.3063, 0.7309, 0.3106, 0.7361, 0.25, 0.7309, 0.2543, 0.7361, 0.2324, 0.7361, 0.2281, 0.7309, 0.2938, 0.7404, 0.2886, 0.7361, 0.3106, 0.7361, 0.3158, 0.7404, 0.2543, 0.7361, 0.2596, 0.7404, 0.2376, 0.7404, 0.2324, 0.7361, 0.2998, 0.7436, 0.2938, 0.7404, 0.3158, 0.7404, 0.3218, 0.7436, 0.2596, 0.7404, 0.2655, 0.7436, 0.2436, 0.7436, 0.2376, 0.7404, 0.3063, 0.7456, 0.2998, 0.7436, 0.3218, 0.7436, 0.3283, 0.7456, 0.2655, 0.7436, 0.272, 0.7456, 0.25, 0.7456, 0.2436, 0.7436, 0.313, 0.7462, 0.3063, 0.7456, 0.3283, 0.7456, 0.335, 0.7462, 0.272, 0.7456, 0.2788, 0.7462, 0.2568, 0.7462, 0.25, 0.7456, 0.8227, 0.7634, 0.8227, 0.8417, 0.8096, 0.8417, 0.8096, 0.7634, 0.8096, 0.7634, 0.8096, 0.8417, 0.7966, 0.8417, 0.7966, 0.7634, 0.7966, 0.7634, 0.7966, 0.8417, 0.7836, 0.8417, 0.7836, 0.7634, 0.7836, 0.7634, 0.7836, 0.8417, 0.7705, 0.8417, 0.7705, 0.7634, 0.7705, 0.7634, 0.7705, 0.8417, 0.7575, 0.8417, 0.7575, 0.7634, 0.7575, 0.7634, 0.7575, 0.8417, 0.7444, 0.8417, 0.7444, 0.7634, 0.7444, 0.7634, 0.7444, 0.8417, 0.7314, 0.8417, 0.7314, 0.7634, 0.7314, 0.7634, 0.7314, 0.8417, 0.7183, 0.8417, 0.7183, 0.7634, 0.7053, 0.8417, 0.6923, 0.8417, 0.6792, 0.8419, 0.7181, 0.8417, 0.7183, 0.8417, 0.7053, 0.8417, 0.7183, 0.8418, 0.7575, 0.7634, 0.7444, 0.7634, 0.7444, 0.7634, 0.7575, 0.7634, 0.6792, 0.8417, 0.6792, 0.7634, 0.6791, 0.7634, 0.6794, 0.8417, 0.6792, 0.7634, 0.6792, 0.8417, 0.6662, 0.8417, 0.6662, 0.7634, 0.8096, 0.8417, 0.8227, 0.8417, 0.8227, 0.8417, 0.8096, 0.8417, 0.7053, 0.8417, 0.7183, 0.8417, 0.7183, 0.8417, 0.7053, 0.8417, 0.8096, 0.7634, 0.7966, 0.7634, 0.7966, 0.7634, 0.8096, 0.7634, 0.6923, 0.7634, 0.6792, 0.7634, 0.6792, 0.7634, 0.6923, 0.7634, 0.7444, 0.8417, 0.7575, 0.8417, 0.7575, 0.8417, 0.7444, 0.8417, 0.6792, 0.8417, 0.6923, 0.8417, 0.6923, 0.8417, 0.6792, 0.8417, 0.7836, 0.7634, 0.7705, 0.7634, 0.7705, 0.7634, 0.7836, 0.7634, 0.7183, 0.7634, 0.7053, 0.7634, 0.7053, 0.7634, 0.7183, 0.7634, 0.7705, 0.8417, 0.7836, 0.8417, 0.7836, 0.8417, 0.7705, 0.8417, 0.7053, 0.8417, 0.7183, 0.8417, 0.7183, 0.8417, 0.7053, 0.8417, 0.8096, 0.7634, 0.7966, 0.7634, 0.7966, 0.7634, 0.8096, 0.7634, 0.7444, 0.7634, 0.7314, 0.7634, 0.7314, 0.7634, 0.7444, 0.7634, 0.6792, 0.7634, 0.6662, 0.7634, 0.6662, 0.7634, 0.6792, 0.7634, 0.7966, 0.8417, 0.8096, 0.8417, 0.8096, 0.8417, 0.7966, 0.8417, 0.7314, 0.8417, 0.7444, 0.8417, 0.7444, 0.8417, 0.7314, 0.8417, 0.6662, 0.8417, 0.6792, 0.8417, 0.6792, 0.8417, 0.6662, 0.8417, 0.7705, 0.7634, 0.7575, 0.7634, 0.7575, 0.7634, 0.7705, 0.7634, 0.7053, 0.7634, 0.6923, 0.7634, 0.6923, 0.7634, 0.7053, 0.7634, 0.7575, 0.8417, 0.7705, 0.8417, 0.7705, 0.8417, 0.7575, 0.8417, 0.6923, 0.8417, 0.7053, 0.8417, 0.7053, 0.8417, 0.6923, 0.8417, 0.7966, 0.7634, 0.7836, 0.7634, 0.7836, 0.7634, 0.7966, 0.7634, 0.7314, 0.7634, 0.7183, 0.7634, 0.7183, 0.7634, 0.7314, 0.7634, 0.8227, 0.7634, 0.8096, 0.7634, 0.8096, 0.7634, 0.8227, 0.7634, 0.7836, 0.8417, 0.7966, 0.8417, 0.7966, 0.8417, 0.7836, 0.8417, 0.7183, 0.8417, 0.7314, 0.8417, 0.7314, 0.8417, 0.7183, 0.8417, 0.7241, 0.7568, 0.7053, 0.7619, 0.6865, 0.7568, 0.6728, 0.7431, 0.6677, 0.7243, 0.6728, 0.7055, 0.6865, 0.6918, 0.7053, 0.6867, 0.7241, 0.6918, 0.7378, 0.7055, 0.7429, 0.7243, 0.7378, 0.7431, 0.7836, 0.7619, 0.8023, 0.7568, 0.8161, 0.7431, 0.8211, 0.7243, 0.8161, 0.7055, 0.8023, 0.6918, 0.7836, 0.6867, 0.7648, 0.6918, 0.751, 0.7055, 0.746, 0.7243, 0.751, 0.7431, 0.7648, 0.7568, 0.7575, 0.7634, 0.7444, 0.7634, 0.7444, 0.7634, 0.7575, 0.7634, 0.7966, 0.8417, 0.8096, 0.8417, 0.8096, 0.8417, 0.7966, 0.8417, 0.7053, 0.7634, 0.6923, 0.7634, 0.6923, 0.7634, 0.7053, 0.7634, 0.7444, 0.8417, 0.7575, 0.8417, 0.7575, 0.8417, 0.7444, 0.8417, 0.7966, 0.7634, 0.7836, 0.7634, 0.7836, 0.7634, 0.7966, 0.7634, 0.6923, 0.8417, 0.7053, 0.8417, 0.7053, 0.8417, 0.6923, 0.8417, 0.7444, 0.7634, 0.7314, 0.7634, 0.7314, 0.7634, 0.7444, 0.7634, 0.7836, 0.8417, 0.7966, 0.8417, 0.7966, 0.8417, 0.7836, 0.8417, 0.6923, 0.7634, 0.6792, 0.7634, 0.6792, 0.7634, 0.6923, 0.7634, 0.7314, 0.8417, 0.7444, 0.8417, 0.7444, 0.8417, 0.7314, 0.8417, 0.7836, 0.7634, 0.7705, 0.7634, 0.7705, 0.7634, 0.7836, 0.7634, 0.6792, 0.8417, 0.6923, 0.8417, 0.6923, 0.8417, 0.6792, 0.8417, 0.7314, 0.7634, 0.7183, 0.7634, 0.7183, 0.7634, 0.7314, 0.7634, 0.7705, 0.8417, 0.7836, 0.8417, 0.7836, 0.8417, 0.7705, 0.8417, 0.6792, 0.7634, 0.6662, 0.7634, 0.6662, 0.7634, 0.6792, 0.7634, 0.8227, 0.7634, 0.8096, 0.7634, 0.8096, 0.7634, 0.8227, 0.7634, 0.7183, 0.8417, 0.7314, 0.8417, 0.7314, 0.8417, 0.7183, 0.8417, 0.7705, 0.7634, 0.7575, 0.7634, 0.7575, 0.7634, 0.7705, 0.7634, 0.6662, 0.8417, 0.6792, 0.8417, 0.6792, 0.8417, 0.6662, 0.8417, 0.8096, 0.8417, 0.8227, 0.8417, 0.8227, 0.8417, 0.8096, 0.8417, 0.7183, 0.7634, 0.7053, 0.7634, 0.7053, 0.7634, 0.7183, 0.7634, 0.7575, 0.8417, 0.7705, 0.8417, 0.7705, 0.8417, 0.7575, 0.8417, 0.8227, 0.7634, 0.8227, 0.8417, 0.8096, 0.8417, 0.8096, 0.7634, 0.8096, 0.7634, 0.8096, 0.8417, 0.7966, 0.8417, 0.7966, 0.7634, 0.7966, 0.7634, 0.7966, 0.8417, 0.7836, 0.8417, 0.7836, 0.7634, 0.7836, 0.7634, 0.7836, 0.8417, 0.7705, 0.8417, 0.7705, 0.7634, 0.7705, 0.7634, 0.7705, 0.8417, 0.7575, 0.8417, 0.7575, 0.7634, 0.7575, 0.7634, 0.7575, 0.8417, 0.7444, 0.8417, 0.7444, 0.7634, 0.7444, 0.7634, 0.7444, 0.8417, 0.7314, 0.8417, 0.7314, 0.7634, 0.7314, 0.7634, 0.7314, 0.8417, 0.7183, 0.8417, 0.7183, 0.7634, 0.6923, 0.7634, 0.7053, 0.7634, 0.7183, 0.7634, 0.6792, 0.7631, 0.7053, 0.7634, 0.7183, 0.7634, 0.7182, 0.7634, 0.7575, 0.7634, 0.7444, 0.7634, 0.7444, 0.7634, 0.7575, 0.7634, 0.7183, 0.8417, 0.7053, 0.8417, 0.7184, 0.8417, 0.6792, 0.7634, 0.6792, 0.8417, 0.6662, 0.8417, 0.6662, 0.7634, 0.8096, 0.8417, 0.8227, 0.8417, 0.8227, 0.8417, 0.8096, 0.8417, 0.7053, 0.8417, 0.7183, 0.8417, 0.7183, 0.8417, 0.7053, 0.8417, 0.8096, 0.7634, 0.7966, 0.7634, 0.7966, 0.7634, 0.8096, 0.7634, 0.6923, 0.7634, 0.6792, 0.7634, 0.6792, 0.7634, 0.6923, 0.7634, 0.7444, 0.8417, 0.7575, 0.8417, 0.7575, 0.8417, 0.7444, 0.8417, 0.6792, 0.8417, 0.6923, 0.8417, 0.6923, 0.8417, 0.6792, 0.8417, 0.7836, 0.7634, 0.7705, 0.7634, 0.7705, 0.7634, 0.7836, 0.7634, 0.7183, 0.7634, 0.7053, 0.7634, 0.7053, 0.7634, 0.7183, 0.7634, 0.7705, 0.8417, 0.7836, 0.8417, 0.7836, 0.8417, 0.7705, 0.8417, 0.7053, 0.8417, 0.7183, 0.8417, 0.7183, 0.8417, 0.7053, 0.8417, 0.8096, 0.7634, 0.7966, 0.7634, 0.7966, 0.7634, 0.8096, 0.7634, 0.7444, 0.7634, 0.7314, 0.7634, 0.7314, 0.7634, 0.7444, 0.7634, 0.6792, 0.7634, 0.6662, 0.7634, 0.6662, 0.7634, 0.6792, 0.7634, 0.7966, 0.8417, 0.8096, 0.8417, 0.8096, 0.8417, 0.7966, 0.8417, 0.7314, 0.8417, 0.7444, 0.8417, 0.7444, 0.8417, 0.7314, 0.8417, 0.6662, 0.8417, 0.6792, 0.8417, 0.6792, 0.8417, 0.6662, 0.8417, 0.7705, 0.7634, 0.7575, 0.7634, 0.7575, 0.7634, 0.7705, 0.7634, 0.7053, 0.7634, 0.6923, 0.7634, 0.6923, 0.7634, 0.7053, 0.7634, 0.7575, 0.8417, 0.7705, 0.8417, 0.7705, 0.8417, 0.7575, 0.8417, 0.6923, 0.8417, 0.7053, 0.8417, 0.7053, 0.8417, 0.6923, 0.8417, 0.7966, 0.7634, 0.7836, 0.7634, 0.7836, 0.7634, 0.7966, 0.7634, 0.7314, 0.7634, 0.7183, 0.7634, 0.7183, 0.7634, 0.7314, 0.7634, 0.8227, 0.7634, 0.8096, 0.7634, 0.8096, 0.7634, 0.8227, 0.7634, 0.7836, 0.8417, 0.7966, 0.8417, 0.7966, 0.8417, 0.7836, 0.8417, 0.7183, 0.8417, 0.7314, 0.8417, 0.7314, 0.8417, 0.7183, 0.8417, 0.7241, 0.7568, 0.7053, 0.7619, 0.6865, 0.7568, 0.6728, 0.7431, 0.6677, 0.7243, 0.6728, 0.7055, 0.6865, 0.6918, 0.7053, 0.6867, 0.7241, 0.6918, 0.7378, 0.7055, 0.7429, 0.7243, 0.7378, 0.7431, 0.7836, 0.7619, 0.8023, 0.7568, 0.8161, 0.7431, 0.8211, 0.7243, 0.8161, 0.7055, 0.8023, 0.6918, 0.7836, 0.6867, 0.7648, 0.6918, 0.751, 0.7055, 0.746, 0.7243, 0.751, 0.7431, 0.7648, 0.7568, 0.7575, 0.7634, 0.7444, 0.7634, 0.7444, 0.7634, 0.7575, 0.7634, 0.7966, 0.8417, 0.8096, 0.8417, 0.8096, 0.8417, 0.7966, 0.8417, 0.7053, 0.7634, 0.6923, 0.7634, 0.6923, 0.7634, 0.7053, 0.7634, 0.7444, 0.8417, 0.7575, 0.8417, 0.7575, 0.8417, 0.7444, 0.8417, 0.7966, 0.7634, 0.7836, 0.7634, 0.7836, 0.7634, 0.7966, 0.7634, 0.6923, 0.8417, 0.7053, 0.8417, 0.7053, 0.8417, 0.6923, 0.8417, 0.7444, 0.7634, 0.7314, 0.7634, 0.7314, 0.7634, 0.7444, 0.7634, 0.7836, 0.8417, 0.7966, 0.8417, 0.7966, 0.8417, 0.7836, 0.8417, 0.6923, 0.7634, 0.6792, 0.7634, 0.6792, 0.7634, 0.6923, 0.7634, 0.7314, 0.8417, 0.7444, 0.8417, 0.7444, 0.8417, 0.7314, 0.8417, 0.7836, 0.7634, 0.7705, 0.7634, 0.7705, 0.7634, 0.7836, 0.7634, 0.6792, 0.8417, 0.6923, 0.8417, 0.6923, 0.8417, 0.6792, 0.8417, 0.7314, 0.7634, 0.7183, 0.7634, 0.7183, 0.7634, 0.7314, 0.7634, 0.7705, 0.8417, 0.7836, 0.8417, 0.7836, 0.8417, 0.7705, 0.8417, 0.6792, 0.7634, 0.6662, 0.7634, 0.6662, 0.7634, 0.6792, 0.7634, 0.8227, 0.7634, 0.8096, 0.7634, 0.8096, 0.7634, 0.8227, 0.7634, 0.7183, 0.8417, 0.7314, 0.8417, 0.7314, 0.8417, 0.7183, 0.8417, 0.7705, 0.7634, 0.7575, 0.7634, 0.7575, 0.7634, 0.7705, 0.7634, 0.6662, 0.8417, 0.6792, 0.8417, 0.6792, 0.8417, 0.6662, 0.8417, 0.8096, 0.8417, 0.8227, 0.8417, 0.8227, 0.8417, 0.8096, 0.8417, 0.7183, 0.7634, 0.7053, 0.7634, 0.7053, 0.7634, 0.7183, 0.7634, 0.7575, 0.8417, 0.7705, 0.8417, 0.7705, 0.8417, 0.7575, 0.8417, 0.8227, 0.7634, 0.8227, 0.8417, 0.8096, 0.8417, 0.8096, 0.7634, 0.8096, 0.7634, 0.8096, 0.8417, 0.7966, 0.8417, 0.7966, 0.7634, 0.7966, 0.7634, 0.7966, 0.8417, 0.7836, 0.8417, 0.7836, 0.7634, 0.7836, 0.7634, 0.7836, 0.8417, 0.7705, 0.8417, 0.7705, 0.7634, 0.7705, 0.7634, 0.7705, 0.8417, 0.7575, 0.8417, 0.7575, 0.7634, 0.7575, 0.7634, 0.7575, 0.8417, 0.7444, 0.8417, 0.7444, 0.7634, 0.7444, 0.7634, 0.7444, 0.8417, 0.7314, 0.8417, 0.7314, 0.7634, 0.7314, 0.7634, 0.7314, 0.8417, 0.7183, 0.8417, 0.7183, 0.7634, 0.6923, 0.8417, 0.6792, 0.8417, 0.6794, 0.8417, 0.6792, 0.8417, 0.6792, 0.7634, 0.6794, 0.7634, 0.6792, 0.8417, 0.7575, 0.7634, 0.7444, 0.7634, 0.7444, 0.7634, 0.7575, 0.7634, 0.7183, 0.7634, 0.7183, 0.8417, 0.7183, 0.8418, 0.7182, 0.7634, 0.6792, 0.7634, 0.6792, 0.8417, 0.6662, 0.8417, 0.6662, 0.7634, 0.8096, 0.8417, 0.8227, 0.8417, 0.8227, 0.8417, 0.8096, 0.8417, 0.7053, 0.8417, 0.7183, 0.8417, 0.7183, 0.8417, 0.7053, 0.8417, 0.8096, 0.7634, 0.7966, 0.7634, 0.7966, 0.7634, 0.8096, 0.7634, 0.6923, 0.7634, 0.6792, 0.7634, 0.6792, 0.7634, 0.6923, 0.7634, 0.7444, 0.8417, 0.7575, 0.8417, 0.7575, 0.8417, 0.7444, 0.8417, 0.6792, 0.8417, 0.6923, 0.8417, 0.6923, 0.8417, 0.6792, 0.8417, 0.7836, 0.7634, 0.7705, 0.7634, 0.7705, 0.7634, 0.7836, 0.7634, 0.7183, 0.7634, 0.7053, 0.7634, 0.7053, 0.7634, 0.7183, 0.7634, 0.7705, 0.8417, 0.7836, 0.8417, 0.7836, 0.8417, 0.7705, 0.8417, 0.7053, 0.8417, 0.7183, 0.8417, 0.7183, 0.8417, 0.7053, 0.8417, 0.8096, 0.7634, 0.7966, 0.7634, 0.7966, 0.7634, 0.8096, 0.7634, 0.7444, 0.7634, 0.7314, 0.7634, 0.7314, 0.7634, 0.7444, 0.7634, 0.6792, 0.7634, 0.6662, 0.7634, 0.6662, 0.7634, 0.6792, 0.7634, 0.7966, 0.8417, 0.8096, 0.8417, 0.8096, 0.8417, 0.7966, 0.8417, 0.7314, 0.8417, 0.7444, 0.8417, 0.7444, 0.8417, 0.7314, 0.8417, 0.6662, 0.8417, 0.6792, 0.8417, 0.6792, 0.8417, 0.6662, 0.8417, 0.7705, 0.7634, 0.7575, 0.7634, 0.7575, 0.7634, 0.7705, 0.7634, 0.7053, 0.7634, 0.6923, 0.7634, 0.6923, 0.7634, 0.7053, 0.7634, 0.7575, 0.8417, 0.7705, 0.8417, 0.7705, 0.8417, 0.7575, 0.8417, 0.6923, 0.8417, 0.7053, 0.8417, 0.7053, 0.8417, 0.6923, 0.8417, 0.7966, 0.7634, 0.7836, 0.7634, 0.7836, 0.7634, 0.7966, 0.7634, 0.7314, 0.7634, 0.7183, 0.7634, 0.7183, 0.7634, 0.7314, 0.7634, 0.8227, 0.7634, 0.8096, 0.7634, 0.8096, 0.7634, 0.8227, 0.7634, 0.7836, 0.8417, 0.7966, 0.8417, 0.7966, 0.8417, 0.7836, 0.8417, 0.7183, 0.8417, 0.7314, 0.8417, 0.7314, 0.8417, 0.7183, 0.8417, 0.7241, 0.7568, 0.7053, 0.7619, 0.6865, 0.7568, 0.6728, 0.7431, 0.6677, 0.7243, 0.6728, 0.7055, 0.6865, 0.6918, 0.7053, 0.6867, 0.7241, 0.6918, 0.7378, 0.7055, 0.7429, 0.7243, 0.7378, 0.7431, 0.7836, 0.7619, 0.8023, 0.7568, 0.8161, 0.7431, 0.8211, 0.7243, 0.8161, 0.7055, 0.8023, 0.6918, 0.7836, 0.6867, 0.7648, 0.6918, 0.751, 0.7055, 0.746, 0.7243, 0.751, 0.7431, 0.7648, 0.7568, 0.7575, 0.7634, 0.7444, 0.7634, 0.7444, 0.7634, 0.7575, 0.7634, 0.7966, 0.8417, 0.8096, 0.8417, 0.8096, 0.8417, 0.7966, 0.8417, 0.7053, 0.7634, 0.6923, 0.7634, 0.6923, 0.7634, 0.7053, 0.7634, 0.7444, 0.8417, 0.7575, 0.8417, 0.7575, 0.8417, 0.7444, 0.8417, 0.7966, 0.7634, 0.7836, 0.7634, 0.7836, 0.7634, 0.7966, 0.7634, 0.6923, 0.8417, 0.7053, 0.8417, 0.7053, 0.8417, 0.6923, 0.8417, 0.7444, 0.7634, 0.7314, 0.7634, 0.7314, 0.7634, 0.7444, 0.7634, 0.7836, 0.8417, 0.7966, 0.8417, 0.7966, 0.8417, 0.7836, 0.8417, 0.6923, 0.7634, 0.6792, 0.7634, 0.6792, 0.7634, 0.6923, 0.7634, 0.7314, 0.8417, 0.7444, 0.8417, 0.7444, 0.8417, 0.7314, 0.8417, 0.7836, 0.7634, 0.7705, 0.7634, 0.7705, 0.7634, 0.7836, 0.7634, 0.6792, 0.8417, 0.6923, 0.8417, 0.6923, 0.8417, 0.6792, 0.8417, 0.7314, 0.7634, 0.7183, 0.7634, 0.7183, 0.7634, 0.7314, 0.7634, 0.7705, 0.8417, 0.7836, 0.8417, 0.7836, 0.8417, 0.7705, 0.8417, 0.6792, 0.7634, 0.6662, 0.7634, 0.6662, 0.7634, 0.6792, 0.7634, 0.8227, 0.7634, 0.8096, 0.7634, 0.8096, 0.7634, 0.8227, 0.7634, 0.7183, 0.8417, 0.7314, 0.8417, 0.7314, 0.8417, 0.7183, 0.8417, 0.7705, 0.7634, 0.7575, 0.7634, 0.7575, 0.7634, 0.7705, 0.7634, 0.6662, 0.8417, 0.6792, 0.8417, 0.6792, 0.8417, 0.6662, 0.8417, 0.8096, 0.8417, 0.8227, 0.8417, 0.8227, 0.8417, 0.8096, 0.8417, 0.7183, 0.7634, 0.7053, 0.7634, 0.7053, 0.7634, 0.7183, 0.7634, 0.7575, 0.8417, 0.7705, 0.8417, 0.7705, 0.8417, 0.7575, 0.8417, 0.6792, 0.8417, 0.7181, 0.8417, 0.6792, 0.8419, 0.7184, 0.8417, 0.6794, 0.8417, 0.7184, 0.8417, 0.6792, 0.8419, 0.7183, 0.8418, 0.5823, 0.4282, 0.563, 0.4279, 0.5932, 0.4281, 0.7182, 0.7634, 0.7183, 0.8418, 0.6792, 0.8419, 0.6792, 0.7631, 0.7183, 0.7634, 0.7181, 0.8417, 0.6792, 0.8417, 0.6794, 0.7634, 0.7183, 0.7632, 0.7184, 0.8417, 0.6794, 0.8417, 0.6791, 0.7634, 0.6923, 0.7634, 0.7053, 0.7634, 0.7183, 0.7632, 0.6794, 0.7634, 0.7053, 0.8417, 0.6923, 0.8417, 0.6792, 0.8417, 0.7184, 0.8417, 0.6923, 0.7634, 0.7053, 0.7634, 0.7182, 0.7634, 0.6791, 0.7634, 0.6792, 0.7634, 0.6923, 0.7634, 0.6792, 0.7631, 0.7183, 0.7634, 0.7183, 0.8417, 0.7181, 0.8417, 0.7183, 0.7634, 0.7053, 0.8417, 0.6923, 0.8417, 0.6794, 0.8417, 0.7183, 0.8418, 0.6923, 0.8417, 0.6792, 0.8417, 0.6792, 0.8419, 0.6792, 0.7634, 0.6923, 0.7634, 0.6794, 0.7634, 0.7053, 0.7634, 0.7183, 0.7634, 0.7183, 0.7634, 0.7183, 0.7634, 0.7183, 0.8417, 0.7184, 0.8417, 0.7183, 0.7632, 0.6792, 0.8417, 0.6792, 0.7634, 0.6792, 0.7631, 0.6792, 0.8419, 0.6923, 0.8417, 0.6792, 0.8417, 0.6792, 0.8417, 0.7183, 0.8417, 0.7053, 0.8417, 0.7181, 0.8417, 0.6792, 0.7634, 0.6923, 0.7634, 0.6791, 0.7634, 0.7053, 0.7634, 0.7183, 0.7634, 0.7183, 0.7632, 0.6983, 0.7634, 0.6791, 0.7634, 0.7182, 0.7634, 0.7187, 0.7632, 0.6794, 0.7634, 0.7183, 0.7632, 0.6744, 0.763, 0.699, 0.7634, 0.7182, 0.7634, 0.6792, 0.7631, 0.7187, 0.7632, 0.6791, 0.7631, 0.7183, 0.7634, 0.6794, 0.7634, 0.6983, 0.7634, 0.713, 0.7632, 0.7183, 0.7632, 0.6791, 0.7634, 0.6744, 0.763, 0.6792, 0.7631, 0.7183, 0.7634, 0.6789, 0.7631, 0.6982, 0.7633, 0.699, 0.7634, 0.6744, 0.763, 0.7091, 0.7632, 0.6789, 0.7631, 0.6744, 0.763, 0.713, 0.7632, 0.6982, 0.7633, 0.7091, 0.7632, 0.713, 0.7632, 0.699, 0.7634, 0.8188, 0.6972, 0.8188, 0.7167, 0.7993, 0.7167, 0.7993, 0.6972, 0.8188, 0.7363, 0.8188, 0.7559, 0.7993, 0.7559, 0.7993, 0.7363, 0.809, 0.6776, 0.8188, 0.6972, 0.7993, 0.6972, 0.8188, 0.7167, 0.8188, 0.7363, 0.7993, 0.7363, 0.7993, 0.7167, 0.8188, 0.7559, 0.8188, 0.7754, 0.7993, 0.7754, 0.7993, 0.7559, 0.7993, 0.7363, 0.7993, 0.7559, 0.7797, 0.7559, 0.7797, 0.7363, 0.7895, 0.6776, 0.7993, 0.6972, 0.7797, 0.6972, 0.7993, 0.7167, 0.7993, 0.7363, 0.7797, 0.7363, 0.7797, 0.7167, 0.7993, 0.7559, 0.7993, 0.7754, 0.7797, 0.7754, 0.7797, 0.7559, 0.7993, 0.6972, 0.7993, 0.7167, 0.7797, 0.7167, 0.7797, 0.6972, 0.7699, 0.6776, 0.7797, 0.6972, 0.7601, 0.6972, 0.7797, 0.7167, 0.7797, 0.7363, 0.7601, 0.7363, 0.7601, 0.7167, 0.7797, 0.7559, 0.7797, 0.7754, 0.7601, 0.7754, 0.7601, 0.7559, 0.7797, 0.6972, 0.7797, 0.7167, 0.7601, 0.7167, 0.7601, 0.6972, 0.7797, 0.7363, 0.7797, 0.7559, 0.7601, 0.7559, 0.7601, 0.7363, 0.7601, 0.7559, 0.7601, 0.7754, 0.7406, 0.7754, 0.7406, 0.7559, 0.7601, 0.6972, 0.7601, 0.7167, 0.7406, 0.7167, 0.7406, 0.6972, 0.7601, 0.7363, 0.7601, 0.7559, 0.7406, 0.7559, 0.7406, 0.7363, 0.7504, 0.6776, 0.7601, 0.6972, 0.7406, 0.6972, 0.7601, 0.7167, 0.7601, 0.7363, 0.7406, 0.7363, 0.7406, 0.7167, 0.7406, 0.6972, 0.7406, 0.7167, 0.721, 0.7167, 0.721, 0.6972, 0.7406, 0.7363, 0.7406, 0.7559, 0.721, 0.7559, 0.721, 0.7363, 0.7308, 0.6776, 0.7406, 0.6972, 0.721, 0.6972, 0.7406, 0.7167, 0.7406, 0.7363, 0.721, 0.7363, 0.721, 0.7167, 0.7406, 0.7559, 0.7406, 0.7754, 0.721, 0.7754, 0.721, 0.7559, 0.7112, 0.6776, 0.721, 0.6972, 0.7014, 0.6972, 0.721, 0.7167, 0.721, 0.7363, 0.7014, 0.7363, 0.7014, 0.7167, 0.721, 0.7559, 0.721, 0.7754, 0.7014, 0.7754, 0.7014, 0.7559, 0.721, 0.6972, 0.721, 0.7167, 0.7014, 0.7167, 0.7014, 0.6972, 0.721, 0.7363, 0.721, 0.7559, 0.7014, 0.7559, 0.7014, 0.7363, 0.8482, 0.6776, 0.858, 0.6972, 0.8384, 0.6972, 0.858, 0.7167, 0.858, 0.7363, 0.8384, 0.7363, 0.8384, 0.7167, 0.858, 0.7559, 0.858, 0.7754, 0.8384, 0.7754, 0.8384, 0.7559, 0.858, 0.6972, 0.858, 0.7167, 0.8384, 0.7167, 0.8384, 0.6972, 0.858, 0.7363, 0.858, 0.7559, 0.8384, 0.7559, 0.8384, 0.7363, 0.8384, 0.6972, 0.8384, 0.7167, 0.8188, 0.7167, 0.8188, 0.6972, 0.8384, 0.7363, 0.8384, 0.7559, 0.8188, 0.7559, 0.8188, 0.7363, 0.8286, 0.6776, 0.8384, 0.6972, 0.8188, 0.6972, 0.8384, 0.7167, 0.8384, 0.7363, 0.8188, 0.7363, 0.8188, 0.7167, 0.8384, 0.7559, 0.8384, 0.7754, 0.8188, 0.7754, 0.8188, 0.7559])
me_cylinder.materials.append(mat_wheelie)
me_cylinder.update()
me_cube_005 = bpy.data.meshes.new('Cube.005')
me_cube_005.from_pydata([(-0.5785, -0.4, -0.6383), (-0.5785, -0.3, 0.2858), (-0.5785, 0.4, -0.6383), (-0.5785, 0.3, 0.2858), (1.0, -0.4, -1.0), (1.0, 0.4, -1.0), (1.0, 0.3, 0.2), (0.04544, 0.4, -0.8091), (0.04544, 0.3, 0.3909), (0.04544, -0.4, -0.8091), (0.04544, -0.3, 0.3909), (1.0, -0.3, 0.2), (-0.4888, -0.02225, -0.5718), (-0.5785, 0.07709, -0.6383), (-0.5785, 0.07709, 0.2858), (-0.5785, -0.07709, 0.2858), (0.9712, -0.02225, 0.1162), (1.0, 0.07709, 0.2), (1.0, -0.07709, -1.0), (1.0, 0.07709, -1.0), (0.04544, 0.07709, 0.3909), (0.04544, -0.07709, 0.3909), (0.04544, 0.07709, -0.8091), (0.04544, -0.07709, -0.8091), (2.797, 0.01273, -0.7527), (2.847, -0.04412, -0.7527), (2.847, -0.04412, -0.578), (2.847, 0.04412, -0.578), (2.797, 0.01273, -0.578), (2.797, -0.01273, -0.578), (0.06567, -0.02225, -0.7236), (-0.5785, -0.07709, -0.6383), (-0.4888, 0.02225, -0.5718), (0.06567, 0.02225, -0.7236), (0.04408, -0.02225, 0.3016), (1.0, -0.07709, 0.2), (0.9712, 0.02225, 0.1162), (0.04408, 0.02225, 0.3016), (1.0, 0.02225, -0.9104), (2.847, 0.04412, -0.7527), (2.797, -0.01273, -0.7527), (1.0, -0.02225, -0.9104), (-0.4896, -0.02225, 0.2118), (-0.4896, 0.02225, 0.2118), (-0.5715, -0.6075, -0.1841), (-0.5728, -0.5862, -0.4353), (-0.5728, 0.5862, -0.4353), (-0.5715, 0.6075, -0.1841), (0.008099, -0.7703, -0.4681), (0.004462, -0.79, -0.2388), (0.004462, 0.79, -0.2388), (0.008099, 0.7703, -0.4681), (0.9402, 0.739, -0.651), (0.9338, 0.752, -0.3402), (0.9338, -0.752, -0.3402), (0.9402, -0.739, -0.651), (-0.8399, -0.07709, -0.1623), (-0.812, -0.07709, -0.3884), (-0.812, 0.07709, -0.3884), (-0.8399, 0.07709, -0.1623), (-0.7409, 0.02225, -0.1622), (-0.6999, 0.02225, -0.3896), (-0.6999, -0.02225, -0.3896), (-0.7409, -0.02225, -0.1622), (0.4348, -1.177, -0.4843), (0.3933, -1.177, -0.3291), (0.4348, 1.177, -0.4843), (0.3933, 1.177, -0.3291), (0.59, -1.177, -0.4427), (0.5759, -1.177, -0.3902), (0.59, 1.177, -0.4427), (0.5759, 1.177, -0.3902)], [], [(21, 15, 1, 10), (54, 11, 10, 49), (7, 51, 52, 5), (0, 45, 57, 31), (7, 5, 19, 22), (6, 52, 53), (23, 18, 4, 9), (6, 8, 20, 17), (52, 6, 27, 39), (49, 10, 1, 44), (4, 18, 25, 55), (8, 3, 14, 20), (59, 14, 3, 47), (47, 3, 8, 50), (2, 46, 51, 7), (62, 12, 31, 57), (17, 27, 6), (25, 26, 11, 55), (50, 8, 6, 53), (55, 11, 54), (31, 23, 9, 0), (19, 5, 52, 39), (2, 7, 22, 13), (11, 26, 35), (35, 21, 10, 11), (9, 48, 45, 0), (4, 55, 48, 9), (28, 36, 16, 29), (30, 12, 32, 33), (34, 16, 36, 37), (38, 24, 40, 41), (29, 40, 24, 28), (42, 34, 37, 43), (41, 30, 33, 38), (61, 32, 12, 62), (13, 58, 46, 2), (36, 28, 27, 17), (29, 16, 35, 26), (12, 30, 23, 31), (33, 32, 13, 22), (16, 34, 21, 35), (37, 36, 17, 20), (60, 43, 14, 59), (42, 63, 56, 15), (24, 38, 19, 39), (41, 40, 25, 18), (40, 29, 26, 25), (28, 24, 39, 27), (34, 42, 15, 21), (43, 37, 20, 14), (30, 41, 18, 23), (38, 33, 22, 19), (43, 60, 63, 42), (32, 61, 58, 13), (49, 44, 45, 48), (47, 50, 51, 46), (50, 53, 52, 51), (54, 49, 48, 55), (63, 60, 61, 62), (44, 56, 57, 45), (59, 47, 46, 58), (60, 59, 58, 61), (56, 63, 62, 57), (44, 1, 15, 56), (64, 65, 67, 66), (66, 67, 71, 70), (70, 71, 69, 68), (68, 69, 65, 64), (66, 70, 68, 64), (71, 67, 65, 69)])
_uv = me_cube_005.uv_layers.new(name='UVMap')
_uv.uv.foreach_set('vector', [0.8179, 0.7804, 0.8301, 0.7804, 0.8301, 0.795, 0.8179, 0.795, 0.7703, 0.792, 0.7929, 0.792, 0.7929, 0.8107, 0.7684, 0.8121, 0.3217, 0.7573, 0.3291, 0.7561, 0.3285, 0.776, 0.3217, 0.776, 0.3164, 0.6973, 0.3255, 0.6903, 0.3274, 0.7135, 0.3185, 0.7166, 0.303, 0.776, 0.3217, 0.776, 0.3217, 0.7918, 0.303, 0.7918, 0.3431, 0.7534, 0.3228, 0.7534, 0.3307, 0.7534, 0.303, 0.7993, 0.3217, 0.7993, 0.3217, 0.8151, 0.303, 0.8151, 0.7993, 0.7559, 0.8179, 0.7559, 0.8179, 0.7704, 0.7993, 0.7704, 0.7681, 0.7559, 0.7993, 0.7559, 0.7884, 0.7716, 0.765, 0.7722, 0.7747, 0.815, 0.7993, 0.8137, 0.7993, 0.8259, 0.7764, 0.8262, 0.3217, 0.8151, 0.3217, 0.7993, 0.3256, 0.7988, 0.3285, 0.8151, 0.8179, 0.7559, 0.8301, 0.7559, 0.8301, 0.7704, 0.8179, 0.7704, 0.7769, 0.7004, 0.8039, 0.7074, 0.7993, 0.725, 0.7764, 0.7246, 0.7764, 0.7246, 0.7993, 0.725, 0.7993, 0.7372, 0.7747, 0.7358, 0.3217, 0.7451, 0.3279, 0.7449, 0.3291, 0.7561, 0.3217, 0.7573, 0.3265, 0.7138, 0.3185, 0.7166, 0.3185, 0.7166, 0.3274, 0.7135, 0.8068, 0.7695, 0.7884, 0.7716, 0.7993, 0.7559, 0.7654, 0.7787, 0.7884, 0.7792, 0.7993, 0.795, 0.767, 0.795, 0.7684, 0.7329, 0.7929, 0.7342, 0.7929, 0.7529, 0.7703, 0.7529, 0.321, 0.7925, 0.3533, 0.7925, 0.3249, 0.7925, 0.2908, 0.7993, 0.303, 0.7993, 0.303, 0.8151, 0.2908, 0.8151, 0.3217, 0.7918, 0.3217, 0.776, 0.3296, 0.776, 0.3256, 0.7923, 0.2908, 0.776, 0.303, 0.776, 0.303, 0.7918, 0.2908, 0.7918, 0.7993, 0.795, 0.7884, 0.7792, 0.8068, 0.7813, 0.7993, 0.7804, 0.8179, 0.7804, 0.8179, 0.795, 0.7993, 0.795, 0.3217, 0.8338, 0.3291, 0.835, 0.3279, 0.8463, 0.3217, 0.846, 0.3217, 0.8151, 0.3285, 0.8151, 0.3291, 0.835, 0.3217, 0.8338, 0.6145, 0.2072, 0.6281, 0.2056, 0.6281, 0.2163, 0.6145, 0.2148, 0.5676, 0.2147, 0.5554, 0.2147, 0.5554, 0.2072, 0.5676, 0.2072, 0.6441, 0.216, 0.6254, 0.216, 0.6254, 0.2059, 0.6441, 0.2059, 0.5863, 0.2072, 0.5902, 0.2077, 0.5902, 0.2142, 0.5863, 0.2147, 0.6145, 0.2148, 0.5916, 0.2142, 0.5912, 0.2077, 0.6145, 0.2072, 0.6563, 0.216, 0.6441, 0.216, 0.6441, 0.2059, 0.6563, 0.2059, 0.5863, 0.2147, 0.5676, 0.2147, 0.5676, 0.2072, 0.5863, 0.2072, 0.5915, 0.1367, 0.5841, 0.1412, 0.5831, 0.132, 0.5911, 0.1292, 0.3196, 0.7258, 0.3277, 0.7208, 0.3279, 0.7449, 0.3217, 0.7451, 0.8019, 0.7701, 0.7884, 0.7716, 0.7884, 0.7716, 0.8068, 0.7695, 0.7884, 0.7792, 0.8019, 0.7807, 0.8068, 0.7813, 0.7884, 0.7792, 0.2908, 0.7993, 0.303, 0.7993, 0.303, 0.7993, 0.2908, 0.7993, 0.303, 0.7918, 0.2908, 0.7918, 0.2908, 0.7918, 0.303, 0.7918, 0.7993, 0.7804, 0.8179, 0.7804, 0.8179, 0.7804, 0.7993, 0.7804, 0.8179, 0.7704, 0.7993, 0.7704, 0.7993, 0.7704, 0.8179, 0.7704, 0.778, 0.7007, 0.8039, 0.7074, 0.8039, 0.7074, 0.7769, 0.7004, 0.807, 0.6953, 0.7787, 0.6928, 0.7775, 0.6927, 0.807, 0.6953, 0.3256, 0.7923, 0.3217, 0.7918, 0.3217, 0.7918, 0.3256, 0.7923, 0.3217, 0.7993, 0.3256, 0.7988, 0.3256, 0.7988, 0.3217, 0.7993, 0.7654, 0.7787, 0.7884, 0.7792, 0.7884, 0.7792, 0.7654, 0.7787, 0.7884, 0.7716, 0.765, 0.7722, 0.765, 0.7722, 0.7884, 0.7716, 0.8179, 0.7804, 0.8301, 0.7804, 0.8301, 0.7804, 0.8179, 0.7804, 0.8301, 0.7704, 0.8179, 0.7704, 0.8179, 0.7704, 0.8301, 0.7704, 0.303, 0.7993, 0.3217, 0.7993, 0.3217, 0.7993, 0.303, 0.7993, 0.3217, 0.7918, 0.303, 0.7918, 0.303, 0.7918, 0.3217, 0.7918, 0.63, 0.143, 0.6041, 0.1362, 0.6049, 0.1284, 0.6332, 0.1309, 0.3196, 0.7258, 0.3269, 0.7213, 0.3277, 0.7208, 0.3196, 0.7258, 0.7747, 0.815, 0.7764, 0.8262, 0.7663, 0.8261, 0.7676, 0.8149, 0.7764, 0.7246, 0.7747, 0.7358, 0.7676, 0.736, 0.7663, 0.7247, 0.7747, 0.7358, 0.7766, 0.7559, 0.767, 0.7559, 0.7676, 0.736, 0.7766, 0.795, 0.7747, 0.815, 0.7676, 0.8149, 0.767, 0.795, 0.6049, 0.1284, 0.6041, 0.1362, 0.5915, 0.1367, 0.5911, 0.1292, 0.7786, 0.6686, 0.7775, 0.6927, 0.7658, 0.6933, 0.7639, 0.6701, 0.7769, 0.7004, 0.7764, 0.7246, 0.7663, 0.7247, 0.7662, 0.7006, 0.778, 0.7007, 0.7769, 0.7004, 0.7662, 0.7006, 0.7654, 0.7011, 0.7775, 0.6927, 0.7787, 0.6928, 0.7649, 0.6936, 0.7658, 0.6933, 0.7786, 0.6686, 0.8116, 0.6778, 0.807, 0.6953, 0.7775, 0.6927, 0.7601, 0.6776, 0.7993, 0.6776, 0.7993, 0.7167, 0.7601, 0.7167, 0.7601, 0.7167, 0.7993, 0.7167, 0.7675, 0.7559, 0.7601, 0.7559, 0.7601, 0.7559, 0.7675, 0.7559, 0.7675, 0.795, 0.7601, 0.795, 0.7601, 0.795, 0.7675, 0.795, 0.7993, 0.8341, 0.7601, 0.8341, 0.721, 0.7559, 0.7601, 0.7559, 0.7601, 0.795, 0.721, 0.795, 0.7675, 0.7559, 0.8384, 0.7559, 0.8384, 0.795, 0.7675, 0.795])
me_cube_005.materials.append(mat_wheelie)
me_cube_005.update()
me_cube_007 = bpy.data.meshes.new('Cube.007')
me_cube_007.from_pydata([(-1.0, -1.0, -1.0), (-1.0, -1.0, 1.0), (-1.0, 1.0, -1.0), (-1.0, 1.0, 1.0), (14.46, -1.0, -1.0), (14.46, -1.0, 1.0), (14.46, 1.0, -1.0), (14.46, 1.0, 1.0), (12.16, -1.0, 0.5622), (14.02, -1.0, 1.298), (12.16, 1.0, 0.5622), (14.02, 1.0, 1.298), (17.85, -1.0, -13.81), (19.71, -1.0, -13.08), (17.85, 1.0, -13.81), (19.71, 1.0, -13.08), (18.21, -1.0, -11.12), (19.81, -1.0, -12.31), (18.21, 1.0, -11.12), (19.81, 1.0, -12.31), (16.39, -1.0, -13.55), (18.0, -1.0, -14.74), (16.39, 1.0, -13.55), (18.0, 1.0, -14.74), (18.24, 0.1742, -23.67), (18.24, -0.1742, -23.67), (20.78, -0.1742, -18.93), (20.78, 0.1742, -18.93), (18.21, -0.1742, -11.12), (18.21, 0.1742, -11.12), (19.81, 0.1742, -12.31), (19.81, -0.1742, -12.31), (8.971, 0.1742, -23.52), (8.971, -0.1742, -23.52), (10.58, -0.1742, -24.71), (10.58, 0.1742, -24.71), (6.697, 0.1742, -39.08), (6.697, -0.1742, -39.08), (9.455, 0.1742, -26.83), (11.06, 0.1742, -28.02), (9.455, -0.1742, -26.83), (20.29, -0.1742, -15.62), (11.06, -0.1742, -28.02), (20.29, 0.1742, -15.62), (22.87, 0.1742, -10.65), (22.87, -0.1742, -10.65), (22.39, 0.1742, -7.34), (22.39, -0.1742, -7.34)], [], [(0, 1, 3, 2), (2, 3, 7, 6), (6, 7, 5, 4), (4, 5, 1, 0), (2, 6, 4, 0), (7, 3, 1, 5), (8, 9, 11, 10), (10, 11, 15, 14), (14, 15, 13, 12), (12, 13, 9, 8), (10, 14, 12, 8), (15, 11, 9, 13), (23, 19, 30, 35), (18, 19, 23, 22), (26, 25, 24, 27), (20, 21, 17, 16), (29, 30, 19, 18), (22, 23, 35, 32), (34, 31, 17, 21), (28, 33, 20, 16), (33, 34, 21, 20), (18, 22, 32, 29), (41, 42, 25, 26), (33, 28, 29, 32), (39, 43, 27, 24), (30, 29, 28, 31), (16, 17, 31, 28), (25, 37, 36, 24), (42, 40, 37, 25), (40, 38, 36, 37), (41, 26, 45, 47), (38, 39, 24, 36), (32, 35, 39, 38), (30, 31, 41, 43), (33, 32, 38, 40), (34, 33, 40, 42), (35, 30, 43, 39), (31, 34, 42, 41), (46, 47, 45, 44), (26, 27, 44, 45), (27, 43, 46, 44), (43, 41, 47, 46)])
_uv = me_cube_007.uv_layers.new(name='UVMap')
_uv.uv.foreach_set('vector', [0.7601, 0.6776, 0.7993, 0.6776, 0.7993, 0.7167, 0.7601, 0.7167, 0.7601, 0.7167, 0.7993, 0.7167, 0.7993, 0.7559, 0.7601, 0.7559, 0.7601, 0.7559, 0.7993, 0.7559, 0.7993, 0.795, 0.7601, 0.795, 0.7601, 0.795, 0.7993, 0.795, 0.7993, 0.8341, 0.7601, 0.8341, 0.721, 0.7559, 0.7601, 0.7559, 0.7601, 0.795, 0.721, 0.795, 0.7993, 0.7559, 0.8384, 0.7559, 0.8384, 0.795, 0.7993, 0.795, 0.7601, 0.6776, 0.7993, 0.6776, 0.7993, 0.7167, 0.7601, 0.7167, 0.7601, 0.7167, 0.7993, 0.7167, 0.7993, 0.7559, 0.7601, 0.7559, 0.7601, 0.7559, 0.7993, 0.7559, 0.7993, 0.795, 0.7601, 0.795, 0.7601, 0.795, 0.7993, 0.795, 0.7993, 0.8341, 0.7601, 0.8341, 0.721, 0.7559, 0.7601, 0.7559, 0.7601, 0.795, 0.721, 0.795, 0.7993, 0.7559, 0.8384, 0.7559, 0.8384, 0.795, 0.7993, 0.795, 0.815, 0.7401, 0.8384, 0.7559, 0.8384, 0.772, 0.7993, 0.772, 0.7601, 0.7167, 0.7993, 0.7167, 0.815, 0.7401, 0.7444, 0.7401, 0.6267, 0.484, 0.6182, 0.484, 0.6182, 0.4772, 0.6267, 0.4772, 0.7444, 0.8107, 0.815, 0.8107, 0.7993, 0.8341, 0.7601, 0.8341, 0.7601, 0.7006, 0.7993, 0.7006, 0.7993, 0.7167, 0.7601, 0.7167, 0.7444, 0.7401, 0.815, 0.7401, 0.7993, 0.772, 0.7601, 0.772, 0.7993, 0.7788, 0.8384, 0.7788, 0.8384, 0.795, 0.815, 0.8107, 0.721, 0.7788, 0.7601, 0.7788, 0.7444, 0.8107, 0.721, 0.795, 0.7601, 0.7788, 0.7993, 0.7788, 0.815, 0.8107, 0.7444, 0.8107, 0.721, 0.7559, 0.7444, 0.7401, 0.7601, 0.772, 0.721, 0.772, 0.6645, 0.2144, 0.6254, 0.2144, 0.656, 0.2144, 0.6645, 0.2144, 0.7601, 0.7788, 0.721, 0.7788, 0.721, 0.772, 0.7601, 0.772, 0.6254, 0.2076, 0.6645, 0.2076, 0.6645, 0.2076, 0.656, 0.2076, 0.7993, 0.7006, 0.7601, 0.7006, 0.7601, 0.6938, 0.7993, 0.6938, 0.7601, 0.6776, 0.7993, 0.6776, 0.7993, 0.6938, 0.7601, 0.6938, 0.6182, 0.484, 0.5485, 0.484, 0.5485, 0.4772, 0.6182, 0.4772, 0.6254, 0.2144, 0.5863, 0.2144, 0.5863, 0.2144, 0.656, 0.2144, 0.5863, 0.2144, 0.5863, 0.2076, 0.5863, 0.2076, 0.5863, 0.2144, 0.6645, 0.2144, 0.6645, 0.2144, 0.6645, 0.2144, 0.6645, 0.2144, 0.5863, 0.2076, 0.6254, 0.2076, 0.656, 0.2076, 0.5863, 0.2076, 0.7601, 0.772, 0.7993, 0.772, 0.7993, 0.772, 0.7601, 0.772, 0.7993, 0.7006, 0.7993, 0.6938, 0.7993, 0.6938, 0.7993, 0.7006, 0.7601, 0.7788, 0.7601, 0.772, 0.7601, 0.772, 0.7601, 0.7788, 0.7993, 0.7788, 0.7601, 0.7788, 0.7601, 0.7788, 0.7993, 0.7788, 0.7993, 0.772, 0.8384, 0.772, 0.8384, 0.772, 0.7993, 0.772, 0.8384, 0.7788, 0.7993, 0.7788, 0.7993, 0.7788, 0.8384, 0.7788, 0.6254, 0.1361, 0.6254, 0.1293, 0.6254, 0.1293, 0.6254, 0.1361, 0.6267, 0.484, 0.6267, 0.4772, 0.6267, 0.4772, 0.6267, 0.484, 0.6645, 0.2076, 0.6645, 0.2076, 0.6645, 0.2076, 0.6645, 0.2076, 0.6254, 0.1361, 0.6254, 0.1293, 0.6254, 0.1293, 0.6254, 0.1361])
me_cube_007.materials.append(mat_wheelie)
me_cube_007.update()

# ---- objects
ob_cylinder = bpy.data.objects.new('Cylinder', me_cylinder)
ob_cube_001 = bpy.data.objects.new('Cube.001', me_cube_005)
ob_cylinder_001 = bpy.data.objects.new('Cylinder.001', me_cylinder)
ob_cube = bpy.data.objects.new('Cube', me_cube_007)

# ---- transforms, parenting, visibility, modifiers, constraints
ob_cylinder.location = (1.605e-17, 5.786, 1.198)
ob_cylinder.scale = (1.0, 1.0, 0.2)
ob_cube_001.location = (-0.3, 0.0, 1.4)
ob_cube_001.rotation_euler = (4.74e-09, 0.2618, 3.6e-08)
ob_cube_001.scale = (0.8, 0.8, 0.8)
ob_cylinder_001.location = (1.605e-17, 0.9416, 0.9401)
ob_cylinder_001.rotation_euler = (-3.502, 0.2457, -6.375)
ob_cylinder_001.scale = (1.0, 1.0, 0.2)
_m = ob_cylinder_001.modifiers.new('Mirror', 'MIRROR')
_m.use_axis = (False, True, False)
_m.mirror_object = ob_cube_001
ob_cube.location = (-0.5155, 0.4244, 1.517)
ob_cube.rotation_euler = (-2.014, -1.038, 2.075)
ob_cube.scale = (0.07429, 0.07429, 0.07429)
_m = ob_cube.modifiers.new('Mirror', 'MIRROR')
_m.use_axis = (False, True, False)
_m.mirror_object = ob_cube_001

# ---- collection membership
col_collection.objects.link(ob_cylinder)
col_collection.objects.link(ob_cube_001)
col_collection.objects.link(ob_cylinder_001)
col_collection.objects.link(ob_cube)

# ---- scene / render settings (as saved in the file)
scene.frame_start = 1; scene.frame_end = 250; scene.frame_set(1)
scene.render.engine = 'BLENDER_EEVEE_NEXT'
bpy.context.view_layer.update()

# ---- added for rendering (the .blend has no active camera and no usable light): camera, sun
cam_auto = bpy.data.cameras.new('AutoCamera')
cam_auto.lens = 50.0
cam_auto.sensor_width = 36.0
cam_auto.clip_end = 1000.0
ob_auto_camera = bpy.data.objects.new('AutoCamera', cam_auto)
scene.collection.objects.link(ob_auto_camera)
ob_auto_camera.location = (10.0956, -9.56622, 9.62226)
ob_auto_camera.rotation_euler = (1.09748, -7.21219e-08, 0.694738)
scene.camera = ob_auto_camera
light_auto_sun = bpy.data.lights.new('AutoSun', 'SUN')
light_auto_sun.energy = 3.0
light_auto_sun.angle = 0.0523599
ob_auto_sun = bpy.data.objects.new('AutoSun', light_auto_sun)
scene.collection.objects.link(ob_auto_sun)
ob_auto_sun.rotation_euler = (0.872665, 0.174533, 0.523599)
bpy.context.view_layer.update()
